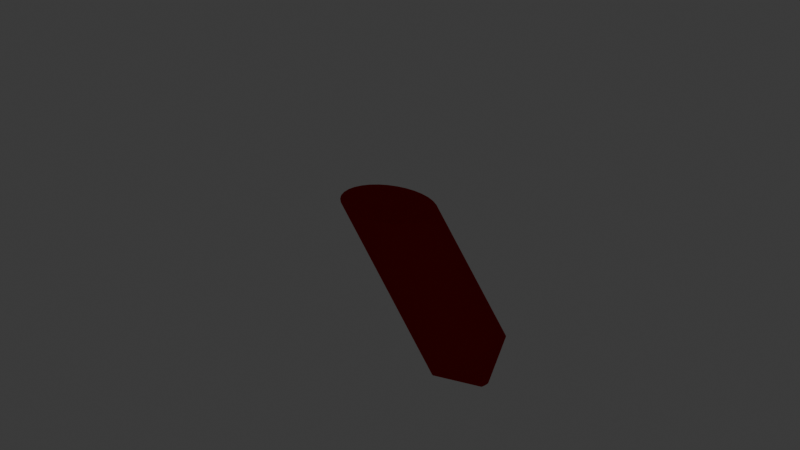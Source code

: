 # Source: medicine.blend  (saved by Blender 4.1.24; exported with 4.5.12 LTS)
import bpy
from mathutils import Matrix  # noqa: F401  (used for matrix-valued properties, if any)

bpy.ops.wm.read_factory_settings(use_empty=True)
scene = bpy.context.scene
scene.name = 'Scene'

# ---- collections
col_collection = bpy.data.collections.new('Collection'); scene.collection.children.link(col_collection)

# ---- materials (node trees are filled in below, after node groups)
mat_material_syringe = bpy.data.materials.new('Material.syringe')
mat_material_syringe.use_transparent_shadow = False
mat_material_syringe.use_sss_translucency = True
mat_material_syringe.use_thickness_from_shadow = True
mat_material_syringe.pass_index = 204
mat_material_fluid = bpy.data.materials.new('Material.fluid')
mat_material_fluid.use_transparent_shadow = False

# ---- material node trees
mat_material_syringe.use_nodes = True; mat_material_syringe.node_tree.nodes.clear()
_N = mat_material_syringe.node_tree.nodes; _L = mat_material_syringe.node_tree.links
n0 = _N.new('ShaderNodeOutputMaterial'); n0.name = 'Material Output'; n0.location = (300, 300)
n1 = _N.new('ShaderNodeBsdfTransparent'); n1.name = 'Transparent BSDF'; n1.location = (10, 300)
_L.new(n1.outputs[0], n0.inputs[0])
n0.is_active_output = True
mat_material_fluid.use_nodes = True; mat_material_fluid.node_tree.nodes.clear()
_N = mat_material_fluid.node_tree.nodes; _L = mat_material_fluid.node_tree.links
n0 = _N.new('ShaderNodeOutputMaterial'); n0.name = 'Material Output'; n0.location = (300, 300)
n1 = _N.new('ShaderNodeBsdfAnisotropic'); n1.name = 'Glossy BSDF'; n1.location = (10, 300)
n1.inputs[0].default_value = (0.4564, 0.01161, 0.01161, 1.0)
_L.new(n1.outputs[0], n0.inputs[0])
n0.is_active_output = True

# ---- world
world_world = bpy.data.worlds.new('World'); scene.world = world_world
world_world.use_nodes = True; world_world.node_tree.nodes.clear()
_N = world_world.node_tree.nodes; _L = world_world.node_tree.links
n0 = _N.new('ShaderNodeOutputWorld'); n0.name = 'World Output'; n0.location = (300, 300)
n1 = _N.new('ShaderNodeBackground'); n1.name = 'Background'; n1.location = (10, 300)
n1.inputs[0].default_value = (0.05088, 0.05088, 0.05088, 1.0)
_L.new(n1.outputs[0], n0.inputs[0])
n0.is_active_output = True
world_world.color = (0.05088, 0.05088, 0.05088)
world_world.use_sun_shadow = False
world_world.sun_shadow_jitter_overblur = 0.0

# ---- lights
light_point_001 = bpy.data.lights.new('Point.001', 'POINT')
light_point_001.transmission_factor = 0.0
light_point_001.energy = 2000.0
light_point_001.shadow_soft_size = 1.421
light_point_001.shadow_maximum_resolution = 0.006
light_point_001.use_absolute_resolution = True

# ---- meshes
me_cylinder = bpy.data.meshes.new('Cylinder')
me_cylinder.from_pydata([(4.465e-08, 0.02452, -1.2), (9.08e-09, 0.25, 1.0), (0.004783, 0.02405, -1.2), (0.04877, 0.2452, 1.0), (0.009382, 0.02265, -1.2), (0.09567, 0.231, 1.0), (0.01362, 0.02038, -1.2), (0.1389, 0.2079, 1.0), (0.01734, 0.01734, -1.2), (0.1768, 0.1768, 1.0), (0.02038, 0.01362, -1.2), (0.2079, 0.1389, 1.0), (0.02265, 0.009382, -1.2), (0.231, 0.09567, 1.0), (0.02405, 0.004783, -1.2), (0.2452, 0.04877, 1.0), (0.02452, 1.164e-09, -1.2), (0.25, 1.397e-09, 1.0), (0.02405, -0.004783, -1.2), (0.2452, -0.04877, 1.0), (0.02265, -0.009382, -1.2), (0.231, -0.09567, 1.0), (0.02038, -0.01362, -1.2), (0.2079, -0.1389, 1.0), (0.01734, -0.01734, -1.2), (0.1768, -0.1768, 1.0), (0.01362, -0.02038, -1.2), (0.1389, -0.2079, 1.0), (0.009382, -0.02265, -1.2), (0.09567, -0.231, 1.0), (0.004783, -0.02405, -1.2), (0.04877, -0.2452, 1.0), (4.465e-08, -0.02452, -1.2), (9.08e-09, -0.25, 1.0), (-0.004783, -0.02405, -1.2), (-0.04877, -0.2452, 1.0), (-0.009382, -0.02265, -1.2), (-0.09567, -0.231, 1.0), (-0.01362, -0.02038, -1.2), (-0.1389, -0.2079, 1.0), (-0.01734, -0.01734, -1.2), (-0.1768, -0.1768, 1.0), (-0.02038, -0.01362, -1.2), (-0.2079, -0.1389, 1.0), (-0.02265, -0.009382, -1.2), (-0.231, -0.09567, 1.0), (-0.02405, -0.004783, -1.2), (-0.2452, -0.04877, 1.0), (-0.02452, 1.164e-09, -1.2), (-0.25, 1.397e-09, 1.0), (-0.02405, 0.004783, -1.2), (-0.2452, 0.04877, 1.0), (-0.02265, 0.009382, -1.2), (-0.231, 0.09567, 1.0), (-0.02038, 0.01362, -1.2), (-0.2079, 0.1389, 1.0), (-0.01734, 0.01734, -1.2), (-0.1768, 0.1768, 1.0), (-0.01362, 0.02038, -1.2), (-0.1389, 0.2079, 1.0), (-0.009382, 0.02265, -1.2), (-0.09567, 0.231, 1.0), (-0.004783, 0.02405, -1.2), (-0.04877, 0.2452, 1.0), (9.08e-09, 0.25, -1.0), (0.04877, 0.2452, -1.0), (0.09567, 0.231, -1.0), (0.1389, 0.2079, -1.0), (0.1768, 0.1768, -1.0), (0.2079, 0.1389, -1.0), (0.231, 0.09567, -1.0), (0.2452, 0.04877, -1.0), (0.25, 1.397e-09, -1.0), (0.2452, -0.04877, -1.0), (0.231, -0.09567, -1.0), (0.2079, -0.1389, -1.0), (0.1768, -0.1768, -1.0), (0.1389, -0.2079, -1.0), (0.09567, -0.231, -1.0), (0.04877, -0.2452, -1.0), (9.08e-09, -0.25, -1.0), (-0.04877, -0.2452, -1.0), (-0.09567, -0.231, -1.0), (-0.1389, -0.2079, -1.0), (-0.1768, -0.1768, -1.0), (-0.2079, -0.1389, -1.0), (-0.231, -0.09567, -1.0), (-0.2452, -0.04877, -1.0), (-0.25, 1.397e-09, -1.0), (-0.2452, 0.04877, -1.0), (-0.231, 0.09567, -1.0), (-0.2079, 0.1389, -1.0), (-0.1768, 0.1768, -1.0), (-0.1389, 0.2079, -1.0), (-0.09567, 0.231, -1.0), (-0.04877, 0.2452, -1.0), (1.005e-07, 0.02452, -1.6), (0.004783, 0.02405, -1.6), (0.009382, 0.02265, -1.6), (0.01362, 0.02038, -1.6), (0.01734, 0.01734, -1.6), (0.02038, 0.01362, -1.6), (0.02265, 0.009382, -1.6), (0.02405, 0.004783, -1.6), (0.02452, 1.164e-09, -1.6), (0.02405, -0.004783, -1.6), (0.02265, -0.009382, -1.6), (0.02038, -0.01362, -1.6), (0.01734, -0.01734, -1.6), (0.01362, -0.02038, -1.6), (0.009382, -0.02265, -1.6), (0.004783, -0.02405, -1.6), (1.005e-07, -0.02452, -1.6), (-0.004783, -0.02405, -1.6), (-0.009382, -0.02265, -1.6), (-0.01362, -0.02038, -1.6), (-0.01734, -0.01734, -1.6), (-0.02038, -0.01362, -1.6), (-0.02265, -0.009382, -1.6), (-0.02404, -0.004783, -1.6), (-0.02452, 1.164e-09, -1.6), (-0.02404, 0.004783, -1.6), (-0.02265, 0.009382, -1.6), (-0.02038, 0.01362, -1.6), (-0.01734, 0.01734, -1.6), (-0.01362, 0.02038, -1.6), (-0.009382, 0.02265, -1.6), (-0.004783, 0.02405, -1.6), (0.08873, 0.4461, 1.05), (9.653e-09, 0.4548, 1.05), (0.174, 0.4202, 1.05), (0.2527, 0.3782, 1.05), (0.3216, 0.3216, 1.05), (0.3782, 0.2527, 1.05), (0.4202, 0.174, 1.05), (0.4461, 0.08873, 1.05), (0.4548, 4.067e-09, 1.05), (0.4461, -0.08873, 1.05), (0.4202, -0.174, 1.05), (0.3782, -0.2527, 1.05), (0.3216, -0.3216, 1.05), (0.2527, -0.3782, 1.05), (0.174, -0.4202, 1.05), (0.08873, -0.4461, 1.05), (9.653e-09, -0.4548, 1.05), (-0.08873, -0.4461, 1.05), (-0.174, -0.4202, 1.05), (-0.2527, -0.3782, 1.05), (-0.3216, -0.3216, 1.05), (-0.3782, -0.2527, 1.05), (-0.4202, -0.174, 1.05), (-0.4461, -0.08873, 1.05), (-0.4548, 4.067e-09, 1.05), (-0.4461, 0.08873, 1.05), (-0.4202, 0.174, 1.05), (-0.3782, 0.2527, 1.05), (-0.3216, 0.3216, 1.05), (-0.2527, 0.3782, 1.05), (-0.174, 0.4202, 1.05), (-0.08873, 0.4461, 1.05), (0.02992, 0.1504, 1.1), (8.499e-09, 0.1534, 1.1), (0.05868, 0.1417, 1.1), (0.0852, 0.1275, 1.1), (0.1084, 0.1084, 1.1), (0.1275, 0.0852, 1.1), (0.1417, 0.05868, 1.1), (0.1504, 0.02992, 1.1), (0.1534, 1.81e-09, 1.1), (0.1504, -0.02992, 1.1), (0.1417, -0.05868, 1.1), (0.1275, -0.0852, 1.1), (0.1084, -0.1084, 1.1), (0.0852, -0.1275, 1.1), (0.05868, -0.1417, 1.1), (0.02992, -0.1504, 1.1), (8.499e-09, -0.1534, 1.1), (-0.02992, -0.1504, 1.1), (-0.05868, -0.1417, 1.1), (-0.0852, -0.1275, 1.1), (-0.1084, -0.1084, 1.1), (-0.1275, -0.0852, 1.1), (-0.1417, -0.05868, 1.1), (-0.1504, -0.02992, 1.1), (-0.1534, 1.81e-09, 1.1), (-0.1504, 0.02992, 1.1), (-0.1417, 0.05868, 1.1), (-0.1275, 0.0852, 1.1), (-0.1084, 0.1084, 1.1), (-0.0852, 0.1275, 1.1), (-0.05868, 0.1417, 1.1), (-0.02992, 0.1504, 1.1), (0.08873, 0.4461, 1.1), (8.499e-09, 0.4548, 1.1), (0.174, 0.4202, 1.1), (0.2527, 0.3782, 1.1), (0.3216, 0.3216, 1.1), (0.3782, 0.2527, 1.1), (0.4202, 0.174, 1.1), (0.4461, 0.08873, 1.1), (0.4548, 4.067e-09, 1.1), (0.4461, -0.08873, 1.1), (0.4202, -0.174, 1.1), (0.3782, -0.2527, 1.1), (0.3216, -0.3216, 1.1), (0.2527, -0.3782, 1.1), (0.174, -0.4202, 1.1), (0.08873, -0.4461, 1.1), (8.499e-09, -0.4548, 1.1), (-0.08873, -0.4461, 1.1), (-0.174, -0.4202, 1.1), (-0.2527, -0.3782, 1.1), (-0.3216, -0.3216, 1.1), (-0.3782, -0.2527, 1.1), (-0.4202, -0.174, 1.1), (-0.4461, -0.08873, 1.1), (-0.4548, 4.067e-09, 1.1), (-0.4461, 0.08873, 1.1), (-0.4202, 0.174, 1.1), (-0.3782, 0.2527, 1.1), (-0.3216, 0.3216, 1.1), (-0.2527, 0.3782, 1.1), (-0.174, 0.4202, 1.1), (-0.08873, 0.4461, 1.1), (0.02992, 0.1504, 1.3), (1.865e-08, 0.1534, 1.3), (0.05868, 0.1417, 1.3), (0.0852, 0.1275, 1.3), (0.1084, 0.1084, 1.3), (0.1275, 0.0852, 1.3), (0.1417, 0.05868, 1.3), (0.1504, 0.02992, 1.3), (0.1534, 1.81e-09, 1.3), (0.1504, -0.02992, 1.3), (0.1417, -0.05868, 1.3), (0.1275, -0.0852, 1.3), (0.1084, -0.1084, 1.3), (0.0852, -0.1275, 1.3), (0.05868, -0.1417, 1.3), (0.02992, -0.1504, 1.3), (1.865e-08, -0.1534, 1.3), (-0.02992, -0.1504, 1.3), (-0.05868, -0.1417, 1.3), (-0.0852, -0.1275, 1.3), (-0.1084, -0.1084, 1.3), (-0.1275, -0.0852, 1.3), (-0.1417, -0.05868, 1.3), (-0.1504, -0.02992, 1.3), (-0.1534, 1.81e-09, 1.3), (-0.1504, 0.02992, 1.3), (-0.1417, 0.05868, 1.3), (-0.1275, 0.0852, 1.3), (-0.1084, 0.1084, 1.3), (-0.0852, 0.1275, 1.3), (-0.05868, 0.1417, 1.3), (-0.02992, 0.1504, 1.3), (0.05983, 0.3008, 1.35), (5.134e-09, 0.3067, 1.35), (0.1174, 0.2834, 1.35), (0.1704, 0.255, 1.35), (0.2169, 0.2169, 1.35), (0.255, 0.1704, 1.35), (0.2834, 0.1174, 1.35), (0.3008, 0.05983, 1.35), (0.3067, 1.107e-08, 1.35), (0.3008, -0.05983, 1.35), (0.2834, -0.1174, 1.35), (0.255, -0.1704, 1.35), (0.2169, -0.2169, 1.35), (0.1704, -0.255, 1.35), (0.1174, -0.2834, 1.35), (0.05983, -0.3008, 1.35), (5.134e-09, -0.3067, 1.35), (-0.05983, -0.3008, 1.35), (-0.1174, -0.2834, 1.35), (-0.1704, -0.255, 1.35), (-0.2169, -0.2169, 1.35), (-0.255, -0.1704, 1.35), (-0.2834, -0.1174, 1.35), (-0.3008, -0.05983, 1.35), (-0.3067, 1.107e-08, 1.35), (-0.3008, 0.05983, 1.35), (-0.2834, 0.1174, 1.35), (-0.255, 0.1704, 1.35), (-0.2169, 0.2169, 1.35), (-0.1704, 0.255, 1.35), (-0.1174, 0.2834, 1.35), (-0.05983, 0.3008, 1.35)], [], [(64, 1, 3, 65), (65, 3, 5, 66), (66, 5, 7, 67), (67, 7, 9, 68), (68, 9, 11, 69), (69, 11, 13, 70), (70, 13, 15, 71), (71, 15, 17, 72), (72, 17, 19, 73), (73, 19, 21, 74), (74, 21, 23, 75), (75, 23, 25, 76), (76, 25, 27, 77), (77, 27, 29, 78), (78, 29, 31, 79), (79, 31, 33, 80), (80, 33, 35, 81), (81, 35, 37, 82), (82, 37, 39, 83), (83, 39, 41, 84), (84, 41, 43, 85), (85, 43, 45, 86), (86, 45, 47, 87), (87, 47, 49, 88), (88, 49, 51, 89), (89, 51, 53, 90), (90, 53, 55, 91), (91, 55, 57, 92), (92, 57, 59, 93), (93, 59, 61, 94), (51, 49, 152, 153), (94, 61, 63, 95), (95, 63, 1, 64), (48, 50, 121, 120), (2, 0, 64, 65), (4, 2, 65, 66), (6, 4, 66, 67), (8, 6, 67, 68), (10, 8, 68, 69), (12, 10, 69, 70), (14, 12, 70, 71), (16, 14, 71, 72), (18, 16, 72, 73), (20, 18, 73, 74), (22, 20, 74, 75), (24, 22, 75, 76), (26, 24, 76, 77), (28, 26, 77, 78), (30, 28, 78, 79), (32, 30, 79, 80), (34, 32, 80, 81), (36, 34, 81, 82), (38, 36, 82, 83), (40, 38, 83, 84), (42, 40, 84, 85), (44, 42, 85, 86), (46, 44, 86, 87), (48, 46, 87, 88), (50, 48, 88, 89), (52, 50, 89, 90), (54, 52, 90, 91), (56, 54, 91, 92), (58, 56, 92, 93), (60, 58, 93, 94), (62, 60, 94, 95), (0, 62, 95, 64), (96, 97, 98, 99, 100, 101, 102, 103, 104, 105, 106, 107, 108, 109, 110, 111, 112, 113, 114, 115, 116, 117, 118, 119, 120, 121, 122, 123, 124, 125, 126, 127), (22, 24, 108, 107), (50, 52, 122, 121), (24, 26, 109, 108), (52, 54, 123, 122), (26, 28, 110, 109), (0, 2, 97, 96), (54, 56, 124, 123), (28, 30, 111, 110), (2, 4, 98, 97), (56, 58, 125, 124), (30, 32, 112, 111), (4, 6, 99, 98), (58, 60, 126, 125), (32, 34, 113, 112), (6, 8, 100, 99), (60, 62, 127, 126), (34, 36, 114, 113), (8, 10, 101, 100), (62, 0, 96, 127), (36, 38, 115, 114), (10, 12, 102, 101), (38, 40, 116, 115), (12, 14, 103, 102), (40, 42, 117, 116), (14, 16, 104, 103), (42, 44, 118, 117), (16, 18, 105, 104), (44, 46, 119, 118), (18, 20, 106, 105), (46, 48, 120, 119), (20, 22, 107, 106), (135, 134, 198, 199), (7, 5, 130, 131), (25, 23, 139, 140), (43, 41, 148, 149), (61, 59, 157, 158), (17, 15, 135, 136), (35, 33, 144, 145), (53, 51, 153, 154), (9, 7, 131, 132), (27, 25, 140, 141), (45, 43, 149, 150), (63, 61, 158, 159), (19, 17, 136, 137), (37, 35, 145, 146), (55, 53, 154, 155), (11, 9, 132, 133), (29, 27, 141, 142), (47, 45, 150, 151), (3, 1, 129, 128), (1, 63, 159, 129), (21, 19, 137, 138), (39, 37, 146, 147), (57, 55, 155, 156), (13, 11, 133, 134), (31, 29, 142, 143), (49, 47, 151, 152), (5, 3, 128, 130), (23, 21, 138, 139), (41, 39, 147, 148), (59, 57, 156, 157), (15, 13, 134, 135), (33, 31, 143, 144), (163, 162, 226, 227), (149, 148, 212, 213), (136, 135, 199, 200), (150, 149, 213, 214), (137, 136, 200, 201), (151, 150, 214, 215), (138, 137, 201, 202), (152, 151, 215, 216), (139, 138, 202, 203), (153, 152, 216, 217), (140, 139, 203, 204), (154, 153, 217, 218), (141, 140, 204, 205), (155, 154, 218, 219), (142, 141, 205, 206), (128, 129, 193, 192), (156, 155, 219, 220), (143, 142, 206, 207), (130, 128, 192, 194), (157, 156, 220, 221), (144, 143, 207, 208), (131, 130, 194, 195), (158, 157, 221, 222), (145, 144, 208, 209), (132, 131, 195, 196), (159, 158, 222, 223), (146, 145, 209, 210), (133, 132, 196, 197), (129, 159, 223, 193), (147, 146, 210, 211), (134, 133, 197, 198), (148, 147, 211, 212), (161, 160, 192, 193), (160, 162, 194, 192), (162, 163, 195, 194), (163, 164, 196, 195), (164, 165, 197, 196), (165, 166, 198, 197), (166, 167, 199, 198), (167, 168, 200, 199), (168, 169, 201, 200), (169, 170, 202, 201), (170, 171, 203, 202), (171, 172, 204, 203), (172, 173, 205, 204), (173, 174, 206, 205), (174, 175, 207, 206), (175, 176, 208, 207), (176, 177, 209, 208), (177, 178, 210, 209), (178, 179, 211, 210), (179, 180, 212, 211), (180, 181, 213, 212), (181, 182, 214, 213), (182, 183, 215, 214), (183, 184, 216, 215), (184, 185, 217, 216), (185, 186, 218, 217), (186, 187, 219, 218), (187, 188, 220, 219), (188, 189, 221, 220), (189, 190, 222, 221), (190, 191, 223, 222), (191, 161, 193, 223), (230, 229, 261, 262), (190, 189, 253, 254), (177, 176, 240, 241), (164, 163, 227, 228), (191, 190, 254, 255), (178, 177, 241, 242), (165, 164, 228, 229), (161, 191, 255, 225), (179, 178, 242, 243), (166, 165, 229, 230), (180, 179, 243, 244), (167, 166, 230, 231), (181, 180, 244, 245), (168, 167, 231, 232), (182, 181, 245, 246), (169, 168, 232, 233), (183, 182, 246, 247), (170, 169, 233, 234), (184, 183, 247, 248), (171, 170, 234, 235), (185, 184, 248, 249), (172, 171, 235, 236), (186, 185, 249, 250), (173, 172, 236, 237), (187, 186, 250, 251), (174, 173, 237, 238), (160, 161, 225, 224), (188, 187, 251, 252), (175, 174, 238, 239), (162, 160, 224, 226), (189, 188, 252, 253), (176, 175, 239, 240), (256, 257, 287, 286, 285, 284, 283, 282, 281, 280, 279, 278, 277, 276, 275, 274, 273, 272, 271, 270, 269, 268, 267, 266, 265, 264, 263, 262, 261, 260, 259, 258), (244, 243, 275, 276), (231, 230, 262, 263), (245, 244, 276, 277), (232, 231, 263, 264), (246, 245, 277, 278), (233, 232, 264, 265), (247, 246, 278, 279), (234, 233, 265, 266), (248, 247, 279, 280), (235, 234, 266, 267), (249, 248, 280, 281), (236, 235, 267, 268), (250, 249, 281, 282), (237, 236, 268, 269), (251, 250, 282, 283), (238, 237, 269, 270), (224, 225, 257, 256), (252, 251, 283, 284), (239, 238, 270, 271), (226, 224, 256, 258), (253, 252, 284, 285), (240, 239, 271, 272), (227, 226, 258, 259), (254, 253, 285, 286), (241, 240, 272, 273), (228, 227, 259, 260), (255, 254, 286, 287), (242, 241, 273, 274), (229, 228, 260, 261), (225, 255, 287, 257), (243, 242, 274, 275)])
me_cylinder.polygons.foreach_set('use_smooth', [True] * 258)
_uv = me_cylinder.uv_layers.new(name='UVMap')
_uv.uv.foreach_set('vector', [1.0, 0.5, 1.0, 1.0, 0.9688, 1.0, 0.9688, 0.5, 0.9688, 0.5, 0.9688, 1.0, 0.9375, 1.0, 0.9375, 0.5, 0.9375, 0.5, 0.9375, 1.0, 0.9062, 1.0, 0.9062, 0.5, 0.9062, 0.5, 0.9062, 1.0, 0.875, 1.0, 0.875, 0.5, 0.875, 0.5, 0.875, 1.0, 0.8438, 1.0, 0.8438, 0.5, 0.8438, 0.5, 0.8438, 1.0, 0.8125, 1.0, 0.8125, 0.5, 0.8125, 0.5, 0.8125, 1.0, 0.7812, 1.0, 0.7812, 0.5, 0.7812, 0.5, 0.7812, 1.0, 0.75, 1.0, 0.75, 0.5, 0.75, 0.5, 0.75, 1.0, 0.7188, 1.0, 0.7188, 0.5, 0.7188, 0.5, 0.7188, 1.0, 0.6875, 1.0, 0.6875, 0.5, 0.6875, 0.5, 0.6875, 1.0, 0.6562, 1.0, 0.6562, 0.5, 0.6562, 0.5, 0.6562, 1.0, 0.625, 1.0, 0.625, 0.5, 0.625, 0.5, 0.625, 1.0, 0.5938, 1.0, 0.5938, 0.5, 0.5938, 0.5, 0.5938, 1.0, 0.5625, 1.0, 0.5625, 0.5, 0.5625, 0.5, 0.5625, 1.0, 0.5312, 1.0, 0.5312, 0.5, 0.5312, 0.5, 0.5312, 1.0, 0.5, 1.0, 0.5, 0.5, 0.5, 0.5, 0.5, 1.0, 0.4688, 1.0, 0.4688, 0.5, 0.4688, 0.5, 0.4688, 1.0, 0.4375, 1.0, 0.4375, 0.5, 0.4375, 0.5, 0.4375, 1.0, 0.4062, 1.0, 0.4062, 0.5, 0.4062, 0.5, 0.4062, 1.0, 0.375, 1.0, 0.375, 0.5, 0.375, 0.5, 0.375, 1.0, 0.3438, 1.0, 0.3438, 0.5, 0.3438, 0.5, 0.3438, 1.0, 0.3125, 1.0, 0.3125, 0.5, 0.3125, 0.5, 0.3125, 1.0, 0.2812, 1.0, 0.2812, 0.5, 0.2812, 0.5, 0.2812, 1.0, 0.25, 1.0, 0.25, 0.5, 0.25, 0.5, 0.25, 1.0, 0.2188, 1.0, 0.2188, 0.5, 0.2188, 0.5, 0.2188, 1.0, 0.1875, 1.0, 0.1875, 0.5, 0.1875, 0.5, 0.1875, 1.0, 0.1562, 1.0, 0.1562, 0.5, 0.1562, 0.5, 0.1562, 1.0, 0.125, 1.0, 0.125, 0.5, 0.125, 0.5, 0.125, 1.0, 0.09375, 1.0, 0.09375, 0.5, 0.09375, 0.5, 0.09375, 1.0, 0.0625, 1.0, 0.0625, 0.5, 0.2188, 1.0, 0.25, 1.0, 0.25, 1.0, 0.2188, 1.0, 0.0625, 0.5, 0.0625, 1.0, 0.03125, 1.0, 0.03125, 0.5, 0.03125, 0.5, 0.03125, 1.0, 0.0, 1.0, 0.0, 0.5, 0.7029, 0.25, 0.7038, 0.2592, 0.7038, 0.2592, 0.7029, 0.25, 0.7592, 0.2962, 0.75, 0.2971, 0.75, 0.49, 0.7968, 0.4854, 0.768, 0.2935, 0.7592, 0.2962, 0.7968, 0.4854, 0.8418, 0.4717, 0.7762, 0.2891, 0.768, 0.2935, 0.8418, 0.4717, 0.8833, 0.4496, 0.7833, 0.2833, 0.7762, 0.2891, 0.8833, 0.4496, 0.9197, 0.4197, 0.7891, 0.2762, 0.7833, 0.2833, 0.9197, 0.4197, 0.9496, 0.3833, 0.7935, 0.268, 0.7891, 0.2762, 0.9496, 0.3833, 0.9717, 0.3418, 0.7962, 0.2592, 0.7935, 0.268, 0.9717, 0.3418, 0.9854, 0.2968, 0.7971, 0.25, 0.7962, 0.2592, 0.9854, 0.2968, 0.99, 0.25, 0.7962, 0.2408, 0.7971, 0.25, 0.99, 0.25, 0.9854, 0.2032, 0.7935, 0.232, 0.7962, 0.2408, 0.9854, 0.2032, 0.9717, 0.1582, 0.7891, 0.2238, 0.7935, 0.232, 0.9717, 0.1582, 0.9496, 0.1167, 0.7833, 0.2167, 0.7891, 0.2238, 0.9496, 0.1167, 0.9197, 0.08029, 0.7762, 0.2109, 0.7833, 0.2167, 0.9197, 0.08029, 0.8833, 0.05045, 0.768, 0.2065, 0.7762, 0.2109, 0.8833, 0.05045, 0.8418, 0.02827, 0.7592, 0.2038, 0.768, 0.2065, 0.8418, 0.02827, 0.7968, 0.01461, 0.75, 0.2029, 0.7592, 0.2038, 0.7968, 0.01461, 0.75, 0.01, 0.7408, 0.2038, 0.75, 0.2029, 0.75, 0.01, 0.7032, 0.01461, 0.732, 0.2065, 0.7408, 0.2038, 0.7032, 0.01461, 0.6582, 0.02827, 0.7238, 0.2109, 0.732, 0.2065, 0.6582, 0.02827, 0.6167, 0.05045, 0.7167, 0.2167, 0.7238, 0.2109, 0.6167, 0.05045, 0.5803, 0.08029, 0.7109, 0.2238, 0.7167, 0.2167, 0.5803, 0.08029, 0.5504, 0.1167, 0.7065, 0.232, 0.7109, 0.2238, 0.5504, 0.1167, 0.5283, 0.1582, 0.7038, 0.2408, 0.7065, 0.232, 0.5283, 0.1582, 0.5146, 0.2032, 0.7029, 0.25, 0.7038, 0.2408, 0.5146, 0.2032, 0.51, 0.25, 0.7038, 0.2592, 0.7029, 0.25, 0.51, 0.25, 0.5146, 0.2968, 0.7065, 0.268, 0.7038, 0.2592, 0.5146, 0.2968, 0.5283, 0.3418, 0.7109, 0.2762, 0.7065, 0.268, 0.5283, 0.3418, 0.5504, 0.3833, 0.7167, 0.2833, 0.7109, 0.2762, 0.5504, 0.3833, 0.5803, 0.4197, 0.7238, 0.2891, 0.7167, 0.2833, 0.5803, 0.4197, 0.6167, 0.4496, 0.732, 0.2935, 0.7238, 0.2891, 0.6167, 0.4496, 0.6582, 0.4717, 0.7408, 0.2962, 0.732, 0.2935, 0.6582, 0.4717, 0.7032, 0.4854, 0.75, 0.2971, 0.7408, 0.2962, 0.7032, 0.4854, 0.75, 0.49, 0.75, 0.2971, 0.7592, 0.2962, 0.768, 0.2935, 0.7762, 0.2891, 0.7833, 0.2833, 0.7891, 0.2762, 0.7935, 0.268, 0.7962, 0.2592, 0.7971, 0.25, 0.7962, 0.2408, 0.7935, 0.232, 0.7891, 0.2238, 0.7833, 0.2167, 0.7762, 0.2109, 0.768, 0.2065, 0.7592, 0.2038, 0.75, 0.2029, 0.7408, 0.2038, 0.732, 0.2065, 0.7238, 0.2109, 0.7167, 0.2167, 0.7109, 0.2238, 0.7065, 0.232, 0.7038, 0.2408, 0.7029, 0.25, 0.7038, 0.2592, 0.7065, 0.268, 0.7109, 0.2762, 0.7167, 0.2833, 0.7238, 0.2891, 0.732, 0.2935, 0.7408, 0.2962, 0.7891, 0.2238, 0.7833, 0.2167, 0.7833, 0.2167, 0.7891, 0.2238, 0.7038, 0.2592, 0.7065, 0.268, 0.7065, 0.268, 0.7038, 0.2592, 0.7833, 0.2167, 0.7762, 0.2109, 0.7762, 0.2109, 0.7833, 0.2167, 0.7065, 0.268, 0.7109, 0.2762, 0.7109, 0.2762, 0.7065, 0.268, 0.7762, 0.2109, 0.768, 0.2065, 0.768, 0.2065, 0.7762, 0.2109, 0.75, 0.2971, 0.7592, 0.2962, 0.7592, 0.2962, 0.75, 0.2971, 0.7109, 0.2762, 0.7167, 0.2833, 0.7167, 0.2833, 0.7109, 0.2762, 0.768, 0.2065, 0.7592, 0.2038, 0.7592, 0.2038, 0.768, 0.2065, 0.7592, 0.2962, 0.768, 0.2935, 0.768, 0.2935, 0.7592, 0.2962, 0.7167, 0.2833, 0.7238, 0.2891, 0.7238, 0.2891, 0.7167, 0.2833, 0.7592, 0.2038, 0.75, 0.2029, 0.75, 0.2029, 0.7592, 0.2038, 0.768, 0.2935, 0.7762, 0.2891, 0.7762, 0.2891, 0.768, 0.2935, 0.7238, 0.2891, 0.732, 0.2935, 0.732, 0.2935, 0.7238, 0.2891, 0.75, 0.2029, 0.7408, 0.2038, 0.7408, 0.2038, 0.75, 0.2029, 0.7762, 0.2891, 0.7833, 0.2833, 0.7833, 0.2833, 0.7762, 0.2891, 0.732, 0.2935, 0.7408, 0.2962, 0.7408, 0.2962, 0.732, 0.2935, 0.7408, 0.2038, 0.732, 0.2065, 0.732, 0.2065, 0.7408, 0.2038, 0.7833, 0.2833, 0.7891, 0.2762, 0.7891, 0.2762, 0.7833, 0.2833, 0.7408, 0.2962, 0.75, 0.2971, 0.75, 0.2971, 0.7408, 0.2962, 0.732, 0.2065, 0.7238, 0.2109, 0.7238, 0.2109, 0.732, 0.2065, 0.7891, 0.2762, 0.7935, 0.268, 0.7935, 0.268, 0.7891, 0.2762, 0.7238, 0.2109, 0.7167, 0.2167, 0.7167, 0.2167, 0.7238, 0.2109, 0.7935, 0.268, 0.7962, 0.2592, 0.7962, 0.2592, 0.7935, 0.268, 0.7167, 0.2167, 0.7109, 0.2238, 0.7109, 0.2238, 0.7167, 0.2167, 0.7962, 0.2592, 0.7971, 0.25, 0.7971, 0.25, 0.7962, 0.2592, 0.7109, 0.2238, 0.7065, 0.232, 0.7065, 0.232, 0.7109, 0.2238, 0.7971, 0.25, 0.7962, 0.2408, 0.7962, 0.2408, 0.7971, 0.25, 0.7065, 0.232, 0.7038, 0.2408, 0.7038, 0.2408, 0.7065, 0.232, 0.7962, 0.2408, 0.7935, 0.232, 0.7935, 0.232, 0.7962, 0.2408, 0.7038, 0.2408, 0.7029, 0.25, 0.7029, 0.25, 0.7038, 0.2408, 0.7935, 0.232, 0.7891, 0.2238, 0.7891, 0.2238, 0.7935, 0.232, 0.7812, 1.0, 0.8125, 1.0, 0.8125, 1.0, 0.7812, 1.0, 0.9062, 1.0, 0.9375, 1.0, 0.9375, 1.0, 0.9062, 1.0, 0.625, 1.0, 0.6562, 1.0, 0.6562, 1.0, 0.625, 1.0, 0.3438, 1.0, 0.375, 1.0, 0.375, 1.0, 0.3438, 1.0, 0.0625, 1.0, 0.09375, 1.0, 0.09375, 1.0, 0.0625, 1.0, 0.75, 1.0, 0.7812, 1.0, 0.7812, 1.0, 0.75, 1.0, 0.4688, 1.0, 0.5, 1.0, 0.5, 1.0, 0.4688, 1.0, 0.1875, 1.0, 0.2188, 1.0, 0.2188, 1.0, 0.1875, 1.0, 0.875, 1.0, 0.9062, 1.0, 0.9062, 1.0, 0.875, 1.0, 0.5938, 1.0, 0.625, 1.0, 0.625, 1.0, 0.5938, 1.0, 0.3125, 1.0, 0.3438, 1.0, 0.3438, 1.0, 0.3125, 1.0, 0.03125, 1.0, 0.0625, 1.0, 0.0625, 1.0, 0.03125, 1.0, 0.7188, 1.0, 0.75, 1.0, 0.75, 1.0, 0.7188, 1.0, 0.4375, 1.0, 0.4688, 1.0, 0.4688, 1.0, 0.4375, 1.0, 0.1562, 1.0, 0.1875, 1.0, 0.1875, 1.0, 0.1562, 1.0, 0.8438, 1.0, 0.875, 1.0, 0.875, 1.0, 0.8438, 1.0, 0.5625, 1.0, 0.5938, 1.0, 0.5938, 1.0, 0.5625, 1.0, 0.2812, 1.0, 0.3125, 1.0, 0.3125, 1.0, 0.2812, 1.0, 0.9688, 1.0, 1.0, 1.0, 1.0, 1.0, 0.9688, 1.0, 0.0, 1.0, 0.03125, 1.0, 0.03125, 1.0, 0.0, 1.0, 0.6875, 1.0, 0.7188, 1.0, 0.7188, 1.0, 0.6875, 1.0, 0.4062, 1.0, 0.4375, 1.0, 0.4375, 1.0, 0.4062, 1.0, 0.125, 1.0, 0.1562, 1.0, 0.1562, 1.0, 0.125, 1.0, 0.8125, 1.0, 0.8438, 1.0, 0.8438, 1.0, 0.8125, 1.0, 0.5312, 1.0, 0.5625, 1.0, 0.5625, 1.0, 0.5312, 1.0, 0.25, 1.0, 0.2812, 1.0, 0.2812, 1.0, 0.25, 1.0, 0.9375, 1.0, 0.9688, 1.0, 0.9688, 1.0, 0.9375, 1.0, 0.6562, 1.0, 0.6875, 1.0, 0.6875, 1.0, 0.6562, 1.0, 0.375, 1.0, 0.4062, 1.0, 0.4062, 1.0, 0.375, 1.0, 0.09375, 1.0, 0.125, 1.0, 0.125, 1.0, 0.09375, 1.0, 0.7812, 1.0, 0.8125, 1.0, 0.8125, 1.0, 0.7812, 1.0, 0.5, 1.0, 0.5312, 1.0, 0.5312, 1.0, 0.5, 1.0, 0.295, 0.3173, 0.281, 0.3248, 0.281, 0.3248, 0.295, 0.3173, 0.3438, 1.0, 0.375, 1.0, 0.375, 1.0, 0.3438, 1.0, 0.75, 1.0, 0.7812, 1.0, 0.7812, 1.0, 0.75, 1.0, 0.3125, 1.0, 0.3438, 1.0, 0.3438, 1.0, 0.3125, 1.0, 0.7188, 1.0, 0.75, 1.0, 0.75, 1.0, 0.7188, 1.0, 0.2812, 1.0, 0.3125, 1.0, 0.3125, 1.0, 0.2812, 1.0, 0.6875, 1.0, 0.7188, 1.0, 0.7188, 1.0, 0.6875, 1.0, 0.25, 1.0, 0.2812, 1.0, 0.2812, 1.0, 0.25, 1.0, 0.6562, 1.0, 0.6875, 1.0, 0.6875, 1.0, 0.6562, 1.0, 0.2188, 1.0, 0.25, 1.0, 0.25, 1.0, 0.2188, 1.0, 0.625, 1.0, 0.6562, 1.0, 0.6562, 1.0, 0.625, 1.0, 0.1875, 1.0, 0.2188, 1.0, 0.2188, 1.0, 0.1875, 1.0, 0.5938, 1.0, 0.625, 1.0, 0.625, 1.0, 0.5938, 1.0, 0.1562, 1.0, 0.1875, 1.0, 0.1875, 1.0, 0.1562, 1.0, 0.5625, 1.0, 0.5938, 1.0, 0.5938, 1.0, 0.5625, 1.0, 0.9688, 1.0, 1.0, 1.0, 1.0, 1.0, 0.9688, 1.0, 0.125, 1.0, 0.1562, 1.0, 0.1562, 1.0, 0.125, 1.0, 0.5312, 1.0, 0.5625, 1.0, 0.5625, 1.0, 0.5312, 1.0, 0.9375, 1.0, 0.9688, 1.0, 0.9688, 1.0, 0.9375, 1.0, 0.09375, 1.0, 0.125, 1.0, 0.125, 1.0, 0.09375, 1.0, 0.5, 1.0, 0.5312, 1.0, 0.5312, 1.0, 0.5, 1.0, 0.9062, 1.0, 0.9375, 1.0, 0.9375, 1.0, 0.9062, 1.0, 0.0625, 1.0, 0.09375, 1.0, 0.09375, 1.0, 0.0625, 1.0, 0.4688, 1.0, 0.5, 1.0, 0.5, 1.0, 0.4688, 1.0, 0.875, 1.0, 0.9062, 1.0, 0.9062, 1.0, 0.875, 1.0, 0.03125, 1.0, 0.0625, 1.0, 0.0625, 1.0, 0.03125, 1.0, 0.4375, 1.0, 0.4688, 1.0, 0.4688, 1.0, 0.4375, 1.0, 0.8438, 1.0, 0.875, 1.0, 0.875, 1.0, 0.8438, 1.0, 0.0, 1.0, 0.03125, 1.0, 0.03125, 1.0, 0.0, 1.0, 0.4062, 1.0, 0.4375, 1.0, 0.4375, 1.0, 0.4062, 1.0, 0.8125, 1.0, 0.8438, 1.0, 0.8438, 1.0, 0.8125, 1.0, 0.375, 1.0, 0.4062, 1.0, 0.4062, 1.0, 0.375, 1.0, 0.25, 0.3309, 0.2658, 0.3294, 0.2968, 0.4854, 0.25, 0.49, 0.2658, 0.3294, 0.281, 0.3248, 0.3418, 0.4717, 0.2968, 0.4854, 0.281, 0.3248, 0.295, 0.3173, 0.3833, 0.4496, 0.3418, 0.4717, 0.295, 0.3173, 0.3072, 0.3072, 0.4197, 0.4197, 0.3833, 0.4496, 0.3072, 0.3072, 0.3173, 0.295, 0.4496, 0.3833, 0.4197, 0.4197, 0.3173, 0.295, 0.3248, 0.281, 0.4717, 0.3418, 0.4496, 0.3833, 0.3248, 0.281, 0.3294, 0.2658, 0.4854, 0.2968, 0.4717, 0.3418, 0.3294, 0.2658, 0.3309, 0.25, 0.49, 0.25, 0.4854, 0.2968, 0.3309, 0.25, 0.3294, 0.2342, 0.4854, 0.2032, 0.49, 0.25, 0.3294, 0.2342, 0.3248, 0.219, 0.4717, 0.1582, 0.4854, 0.2032, 0.3248, 0.219, 0.3173, 0.205, 0.4496, 0.1167, 0.4717, 0.1582, 0.3173, 0.205, 0.3072, 0.1928, 0.4197, 0.08029, 0.4496, 0.1167, 0.3072, 0.1928, 0.295, 0.1827, 0.3833, 0.05045, 0.4197, 0.08029, 0.295, 0.1827, 0.281, 0.1752, 0.3418, 0.02827, 0.3833, 0.05045, 0.281, 0.1752, 0.2658, 0.1706, 0.2968, 0.01461, 0.3418, 0.02827, 0.2658, 0.1706, 0.25, 0.1691, 0.25, 0.01, 0.2968, 0.01461, 0.25, 0.1691, 0.2342, 0.1706, 0.2032, 0.01461, 0.25, 0.01, 0.2342, 0.1706, 0.219, 0.1752, 0.1582, 0.02827, 0.2032, 0.01461, 0.219, 0.1752, 0.205, 0.1827, 0.1167, 0.05045, 0.1582, 0.02827, 0.205, 0.1827, 0.1928, 0.1928, 0.08029, 0.08029, 0.1167, 0.05045, 0.1928, 0.1928, 0.1827, 0.205, 0.05045, 0.1167, 0.08029, 0.08029, 0.1827, 0.205, 0.1752, 0.219, 0.02827, 0.1582, 0.05045, 0.1167, 0.1752, 0.219, 0.1706, 0.2342, 0.01461, 0.2032, 0.02827, 0.1582, 0.1706, 0.2342, 0.1691, 0.25, 0.01, 0.25, 0.01461, 0.2032, 0.1691, 0.25, 0.1706, 0.2658, 0.01461, 0.2968, 0.01, 0.25, 0.1706, 0.2658, 0.1752, 0.281, 0.02827, 0.3418, 0.01461, 0.2968, 0.1752, 0.281, 0.1827, 0.295, 0.05045, 0.3833, 0.02827, 0.3418, 0.1827, 0.295, 0.1928, 0.3072, 0.08029, 0.4197, 0.05045, 0.3833, 0.1928, 0.3072, 0.205, 0.3173, 0.1167, 0.4496, 0.08029, 0.4197, 0.205, 0.3173, 0.219, 0.3248, 0.1582, 0.4717, 0.1167, 0.4496, 0.219, 0.3248, 0.2342, 0.3294, 0.2032, 0.4854, 0.1582, 0.4717, 0.2342, 0.3294, 0.25, 0.3309, 0.25, 0.49, 0.2032, 0.4854, 0.3248, 0.281, 0.3173, 0.295, 0.3173, 0.295, 0.3248, 0.281, 0.219, 0.3248, 0.205, 0.3173, 0.205, 0.3173, 0.219, 0.3248, 0.2342, 0.1706, 0.25, 0.1691, 0.25, 0.1691, 0.2342, 0.1706, 0.3072, 0.3072, 0.295, 0.3173, 0.295, 0.3173, 0.3072, 0.3072, 0.2342, 0.3294, 0.219, 0.3248, 0.219, 0.3248, 0.2342, 0.3294, 0.219, 0.1752, 0.2342, 0.1706, 0.2342, 0.1706, 0.219, 0.1752, 0.3173, 0.295, 0.3072, 0.3072, 0.3072, 0.3072, 0.3173, 0.295, 0.25, 0.3309, 0.2342, 0.3294, 0.2342, 0.3294, 0.25, 0.3309, 0.205, 0.1827, 0.219, 0.1752, 0.219, 0.1752, 0.205, 0.1827, 0.3248, 0.281, 0.3173, 0.295, 0.3173, 0.295, 0.3248, 0.281, 0.1928, 0.1928, 0.205, 0.1827, 0.205, 0.1827, 0.1928, 0.1928, 0.3294, 0.2658, 0.3248, 0.281, 0.3248, 0.281, 0.3294, 0.2658, 0.1827, 0.205, 0.1928, 0.1928, 0.1928, 0.1928, 0.1827, 0.205, 0.3309, 0.25, 0.3294, 0.2658, 0.3294, 0.2658, 0.3309, 0.25, 0.1752, 0.219, 0.1827, 0.205, 0.1827, 0.205, 0.1752, 0.219, 0.3294, 0.2342, 0.3309, 0.25, 0.3309, 0.25, 0.3294, 0.2342, 0.1706, 0.2342, 0.1752, 0.219, 0.1752, 0.219, 0.1706, 0.2342, 0.3248, 0.219, 0.3294, 0.2342, 0.3294, 0.2342, 0.3248, 0.219, 0.1691, 0.25, 0.1706, 0.2342, 0.1706, 0.2342, 0.1691, 0.25, 0.3173, 0.205, 0.3248, 0.219, 0.3248, 0.219, 0.3173, 0.205, 0.1706, 0.2658, 0.1691, 0.25, 0.1691, 0.25, 0.1706, 0.2658, 0.3072, 0.1928, 0.3173, 0.205, 0.3173, 0.205, 0.3072, 0.1928, 0.1752, 0.281, 0.1706, 0.2658, 0.1706, 0.2658, 0.1752, 0.281, 0.295, 0.1827, 0.3072, 0.1928, 0.3072, 0.1928, 0.295, 0.1827, 0.1827, 0.295, 0.1752, 0.281, 0.1752, 0.281, 0.1827, 0.295, 0.281, 0.1752, 0.295, 0.1827, 0.295, 0.1827, 0.281, 0.1752, 0.2658, 0.3294, 0.25, 0.3309, 0.25, 0.3309, 0.2658, 0.3294, 0.1928, 0.3072, 0.1827, 0.295, 0.1827, 0.295, 0.1928, 0.3072, 0.2658, 0.1706, 0.281, 0.1752, 0.281, 0.1752, 0.2658, 0.1706, 0.281, 0.3248, 0.2658, 0.3294, 0.2658, 0.3294, 0.281, 0.3248, 0.205, 0.3173, 0.1928, 0.3072, 0.1928, 0.3072, 0.205, 0.3173, 0.25, 0.1691, 0.2658, 0.1706, 0.2658, 0.1706, 0.25, 0.1691, 0.2658, 0.3294, 0.25, 0.3309, 0.2342, 0.3294, 0.219, 0.3248, 0.205, 0.3173, 0.1928, 0.3072, 0.1827, 0.295, 0.1752, 0.281, 0.1706, 0.2658, 0.1691, 0.25, 0.1706, 0.2342, 0.1752, 0.219, 0.1827, 0.205, 0.1928, 0.1928, 0.205, 0.1827, 0.219, 0.1752, 0.2342, 0.1706, 0.25, 0.1691, 0.2658, 0.1706, 0.281, 0.1752, 0.295, 0.1827, 0.3072, 0.1928, 0.3173, 0.205, 0.3248, 0.219, 0.3294, 0.2342, 0.3309, 0.25, 0.3294, 0.2658, 0.3248, 0.281, 0.3173, 0.295, 0.3072, 0.3072, 0.295, 0.3173, 0.281, 0.3248, 0.1928, 0.1928, 0.205, 0.1827, 0.205, 0.1827, 0.1928, 0.1928, 0.3294, 0.2658, 0.3248, 0.281, 0.3248, 0.281, 0.3294, 0.2658, 0.1827, 0.205, 0.1928, 0.1928, 0.1928, 0.1928, 0.1827, 0.205, 0.3309, 0.25, 0.3294, 0.2658, 0.3294, 0.2658, 0.3309, 0.25, 0.1752, 0.219, 0.1827, 0.205, 0.1827, 0.205, 0.1752, 0.219, 0.3294, 0.2342, 0.3309, 0.25, 0.3309, 0.25, 0.3294, 0.2342, 0.1706, 0.2342, 0.1752, 0.219, 0.1752, 0.219, 0.1706, 0.2342, 0.3248, 0.219, 0.3294, 0.2342, 0.3294, 0.2342, 0.3248, 0.219, 0.1691, 0.25, 0.1706, 0.2342, 0.1706, 0.2342, 0.1691, 0.25, 0.3173, 0.205, 0.3248, 0.219, 0.3248, 0.219, 0.3173, 0.205, 0.1706, 0.2658, 0.1691, 0.25, 0.1691, 0.25, 0.1706, 0.2658, 0.3072, 0.1928, 0.3173, 0.205, 0.3173, 0.205, 0.3072, 0.1928, 0.1752, 0.281, 0.1706, 0.2658, 0.1706, 0.2658, 0.1752, 0.281, 0.295, 0.1827, 0.3072, 0.1928, 0.3072, 0.1928, 0.295, 0.1827, 0.1827, 0.295, 0.1752, 0.281, 0.1752, 0.281, 0.1827, 0.295, 0.281, 0.1752, 0.295, 0.1827, 0.295, 0.1827, 0.281, 0.1752, 0.2658, 0.3294, 0.25, 0.3309, 0.25, 0.3309, 0.2658, 0.3294, 0.1928, 0.3072, 0.1827, 0.295, 0.1827, 0.295, 0.1928, 0.3072, 0.2658, 0.1706, 0.281, 0.1752, 0.281, 0.1752, 0.2658, 0.1706, 0.281, 0.3248, 0.2658, 0.3294, 0.2658, 0.3294, 0.281, 0.3248, 0.205, 0.3173, 0.1928, 0.3072, 0.1928, 0.3072, 0.205, 0.3173, 0.25, 0.1691, 0.2658, 0.1706, 0.2658, 0.1706, 0.25, 0.1691, 0.295, 0.3173, 0.281, 0.3248, 0.281, 0.3248, 0.295, 0.3173, 0.219, 0.3248, 0.205, 0.3173, 0.205, 0.3173, 0.219, 0.3248, 0.2342, 0.1706, 0.25, 0.1691, 0.25, 0.1691, 0.2342, 0.1706, 0.3072, 0.3072, 0.295, 0.3173, 0.295, 0.3173, 0.3072, 0.3072, 0.2342, 0.3294, 0.219, 0.3248, 0.219, 0.3248, 0.2342, 0.3294, 0.219, 0.1752, 0.2342, 0.1706, 0.2342, 0.1706, 0.219, 0.1752, 0.3173, 0.295, 0.3072, 0.3072, 0.3072, 0.3072, 0.3173, 0.295, 0.25, 0.3309, 0.2342, 0.3294, 0.2342, 0.3294, 0.25, 0.3309, 0.205, 0.1827, 0.219, 0.1752, 0.219, 0.1752, 0.205, 0.1827])
me_cylinder.materials.append(mat_material_syringe)
me_cylinder.update()
me_cylinder.normals_split_custom_set([tuple(v) for v in zip(*[iter([-2.672e-09, 0.9161, -0.4009, 0.0, 0.7709, -0.637, 0.1504, 0.7561, -0.637, 0.1787, 0.8985, -0.4009, 0.1787, 0.8985, -0.4009, 0.1504, 0.7561, -0.637, 0.295, 0.7122, -0.637, 0.3506, 0.8464, -0.4009, 0.3506, 0.8464, -0.4009, 0.295, 0.7122, -0.637, 0.4283, 0.641, -0.637, 0.509, 0.7617, -0.4009, 0.509, 0.7617, -0.4009, 0.4283, 0.641, -0.637, 0.5451, 0.5451, -0.637, 0.6478, 0.6478, -0.4009, 0.6478, 0.6478, -0.4009, 0.5451, 0.5451, -0.637, 0.641, 0.4283, -0.637, 0.7617, 0.509, -0.4009, 0.7617, 0.509, -0.4009, 0.641, 0.4283, -0.637, 0.7122, 0.295, -0.637, 0.8464, 0.3506, -0.4009, 0.8464, 0.3506, -0.4009, 0.7122, 0.295, -0.637, 0.7561, 0.1504, -0.637, 0.8985, 0.1787, -0.4009, 0.8985, 0.1787, -0.4009, 0.7561, 0.1504, -0.637, 0.7709, 2.933e-09, -0.637, 0.9161, 1.069e-08, -0.4009, 0.9161, 1.069e-08, -0.4009, 0.7709, 2.933e-09, -0.637, 0.7561, -0.1504, -0.637, 0.8985, -0.1787, -0.4009, 0.8985, -0.1787, -0.4009, 0.7561, -0.1504, -0.637, 0.7122, -0.295, -0.637, 0.8464, -0.3506, -0.4009, 0.8464, -0.3506, -0.4009, 0.7122, -0.295, -0.637, 0.641, -0.4283, -0.637, 0.7617, -0.509, -0.4009, 0.7617, -0.509, -0.4009, 0.641, -0.4283, -0.637, 0.5451, -0.5451, -0.637, 0.6478, -0.6478, -0.4009, 0.6478, -0.6478, -0.4009, 0.5451, -0.5451, -0.637, 0.4283, -0.641, -0.637, 0.509, -0.7617, -0.4009, 0.509, -0.7617, -0.4009, 0.4283, -0.641, -0.637, 0.295, -0.7122, -0.637, 0.3506, -0.8464, -0.4009, 0.3506, -0.8464, -0.4009, 0.295, -0.7122, -0.637, 0.1504, -0.7561, -0.637, 0.1787, -0.8985, -0.4009, 0.1787, -0.8985, -0.4009, 0.1504, -0.7561, -0.637, 0.0, -0.7709, -0.637, 4.876e-07, -0.9161, -0.4009, 4.876e-07, -0.9161, -0.4009, 0.0, -0.7709, -0.637, -0.1504, -0.7561, -0.637, -0.1787, -0.8985, -0.4009, -0.1787, -0.8985, -0.4009, -0.1504, -0.7561, -0.637, -0.295, -0.7122, -0.637, -0.3506, -0.8464, -0.4009, -0.3506, -0.8464, -0.4009, -0.295, -0.7122, -0.637, -0.4283, -0.641, -0.637, -0.509, -0.7617, -0.4009, -0.509, -0.7617, -0.4009, -0.4283, -0.641, -0.637, -0.5451, -0.5451, -0.637, -0.6478, -0.6478, -0.4009, -0.6478, -0.6478, -0.4009, -0.5451, -0.5451, -0.637, -0.641, -0.4283, -0.637, -0.7617, -0.509, -0.4009, -0.7617, -0.509, -0.4009, -0.641, -0.4283, -0.637, -0.7122, -0.295, -0.637, -0.8464, -0.3506, -0.4009, -0.8464, -0.3506, -0.4009, -0.7122, -0.295, -0.637, -0.7561, -0.1504, -0.637, -0.8985, -0.1787, -0.4009, -0.8985, -0.1787, -0.4009, -0.7561, -0.1504, -0.637, -0.7709, 2.933e-09, -0.637, -0.9161, 8.015e-09, -0.4009, -0.9161, 8.015e-09, -0.4009, -0.7709, 2.933e-09, -0.637, -0.7561, 0.1504, -0.637, -0.8985, 0.1787, -0.4009, -0.8985, 0.1787, -0.4009, -0.7561, 0.1504, -0.637, -0.7122, 0.295, -0.637, -0.8464, 0.3506, -0.4009, -0.8464, 0.3506, -0.4009, -0.7122, 0.295, -0.637, -0.641, 0.4283, -0.637, -0.7617, 0.509, -0.4009, -0.7617, 0.509, -0.4009, -0.641, 0.4283, -0.637, -0.5451, 0.5451, -0.637, -0.6478, 0.6478, -0.4009, -0.6478, 0.6478, -0.4009, -0.5451, 0.5451, -0.637, -0.4283, 0.641, -0.637, -0.509, 0.7617, -0.4009, -0.509, 0.7617, -0.4009, -0.4283, 0.641, -0.637, -0.295, 0.7122, -0.637, -0.3506, 0.8464, -0.4009, -0.7561, 0.1504, -0.637, -0.7709, 2.933e-09, -0.637, -0.8004, 6.234e-08, -0.5995, -0.785, 0.1561, -0.5995, -0.3506, 0.8464, -0.4009, -0.295, 0.7122, -0.637, -0.1504, 0.7561, -0.637, -0.1787, 0.8985, -0.4009, -0.1787, 0.8985, -0.4009, -0.1504, 0.7561, -0.637, 0.0, 0.7709, -0.637, -2.672e-09, 0.9161, -0.4009, -0.9075, 2.167e-08, -0.42, -0.8901, 0.177, -0.42, -0.7139, 0.142, -0.6857, -0.7279, 1.735e-08, -0.6857, 0.177, 0.8901, -0.42, -2.55e-08, 0.9075, -0.42, -2.672e-09, 0.9161, -0.4009, 0.1787, 0.8985, -0.4009, 0.3473, 0.8384, -0.42, 0.177, 0.8901, -0.42, 0.1787, 0.8985, -0.4009, 0.3506, 0.8464, -0.4009, 0.5042, 0.7546, -0.42, 0.3473, 0.8384, -0.42, 0.3506, 0.8464, -0.4009, 0.509, 0.7617, -0.4009, 0.6417, 0.6417, -0.42, 0.5042, 0.7546, -0.42, 0.509, 0.7617, -0.4009, 0.6478, 0.6478, -0.4009, 0.7546, 0.5042, -0.42, 0.6417, 0.6417, -0.42, 0.6478, 0.6478, -0.4009, 0.7617, 0.509, -0.4009, 0.8384, 0.3473, -0.42, 0.7546, 0.5042, -0.42, 0.7617, 0.509, -0.4009, 0.8464, 0.3506, -0.4009, 0.8901, 0.177, -0.42, 0.8384, 0.3473, -0.42, 0.8464, 0.3506, -0.4009, 0.8985, 0.1787, -0.4009, 0.9075, 2.805e-08, -0.42, 0.8901, 0.177, -0.42, 0.8985, 0.1787, -0.4009, 0.9161, 1.069e-08, -0.4009, 0.8901, -0.177, -0.42, 0.9075, 2.805e-08, -0.42, 0.9161, 1.069e-08, -0.4009, 0.8985, -0.1787, -0.4009, 0.8384, -0.3473, -0.42, 0.8901, -0.177, -0.42, 0.8985, -0.1787, -0.4009, 0.8464, -0.3506, -0.4009, 0.7546, -0.5042, -0.42, 0.8384, -0.3473, -0.42, 0.8464, -0.3506, -0.4009, 0.7617, -0.509, -0.4009, 0.6417, -0.6417, -0.42, 0.7546, -0.5042, -0.42, 0.7617, -0.509, -0.4009, 0.6478, -0.6478, -0.4009, 0.5042, -0.7546, -0.42, 0.6417, -0.6417, -0.42, 0.6478, -0.6478, -0.4009, 0.509, -0.7617, -0.4009, 0.3473, -0.8384, -0.42, 0.5042, -0.7546, -0.42, 0.509, -0.7617, -0.4009, 0.3506, -0.8464, -0.4009, 0.177, -0.8901, -0.42, 0.3473, -0.8384, -0.42, 0.3506, -0.8464, -0.4009, 0.1787, -0.8985, -0.4009, 1.336e-06, -0.9075, -0.42, 0.177, -0.8901, -0.42, 0.1787, -0.8985, -0.4009, 4.876e-07, -0.9161, -0.4009, -0.177, -0.8901, -0.42, 1.336e-06, -0.9075, -0.42, 4.876e-07, -0.9161, -0.4009, -0.1787, -0.8985, -0.4009, -0.3473, -0.8384, -0.42, -0.177, -0.8901, -0.42, -0.1787, -0.8985, -0.4009, -0.3506, -0.8464, -0.4009, -0.5042, -0.7546, -0.42, -0.3473, -0.8384, -0.42, -0.3506, -0.8464, -0.4009, -0.509, -0.7617, -0.4009, -0.6417, -0.6417, -0.42, -0.5042, -0.7546, -0.42, -0.509, -0.7617, -0.4009, -0.6478, -0.6478, -0.4009, -0.7546, -0.5042, -0.42, -0.6417, -0.6417, -0.42, -0.6478, -0.6478, -0.4009, -0.7617, -0.509, -0.4009, -0.8384, -0.3473, -0.42, -0.7546, -0.5042, -0.42, -0.7617, -0.509, -0.4009, -0.8464, -0.3506, -0.4009, -0.8901, -0.177, -0.42, -0.8384, -0.3473, -0.42, -0.8464, -0.3506, -0.4009, -0.8985, -0.1787, -0.4009, -0.9075, 2.167e-08, -0.42, -0.8901, -0.177, -0.42, -0.8985, -0.1787, -0.4009, -0.9161, 8.015e-09, -0.4009, -0.8901, 0.177, -0.42, -0.9075, 2.167e-08, -0.42, -0.9161, 8.015e-09, -0.4009, -0.8985, 0.1787, -0.4009, -0.8384, 0.3473, -0.42, -0.8901, 0.177, -0.42, -0.8985, 0.1787, -0.4009, -0.8464, 0.3506, -0.4009, -0.7546, 0.5042, -0.42, -0.8384, 0.3473, -0.42, -0.8464, 0.3506, -0.4009, -0.7617, 0.509, -0.4009, -0.6417, 0.6417, -0.42, -0.7546, 0.5042, -0.42, -0.7617, 0.509, -0.4009, -0.6478, 0.6478, -0.4009, -0.5042, 0.7546, -0.42, -0.6417, 0.6417, -0.42, -0.6478, 0.6478, -0.4009, -0.509, 0.7617, -0.4009, -0.3473, 0.8384, -0.42, -0.5042, 0.7546, -0.42, -0.509, 0.7617, -0.4009, -0.3506, 0.8464, -0.4009, -0.177, 0.8901, -0.42, -0.3473, 0.8384, -0.42, -0.3506, 0.8464, -0.4009, -0.1787, 0.8985, -0.4009, -2.55e-08, 0.9075, -0.42, -0.177, 0.8901, -0.42, -0.1787, 0.8985, -0.4009, -2.672e-09, 0.9161, -0.4009, -1.811e-06, 0.7279, -0.6857, 0.142, 0.7139, -0.6857, 0.2785, 0.6725, -0.6857, 0.4044, 0.6052, -0.6857, 0.5147, 0.5147, -0.6857, 0.6052, 0.4044, -0.6857, 0.6725, 0.2785, -0.6857, 0.7139, 0.142, -0.6857, 0.7279, 2.082e-08, -0.6857, 0.7139, -0.142, -0.6857, 0.6725, -0.2785, -0.6857, 0.6052, -0.4044, -0.6857, 0.5147, -0.5147, -0.6857, 0.4044, -0.6052, -0.6857, 0.2785, -0.6725, -0.6857, 0.142, -0.7139, -0.6857, -6.938e-07, -0.7279, -0.6857, -0.142, -0.7139, -0.6857, -0.2786, -0.6725, -0.6857, -0.4044, -0.6052, -0.6857, -0.5147, -0.5147, -0.6857, -0.6052, -0.4044, -0.6857, -0.6725, -0.2785, -0.6857, -0.7139, -0.142, -0.6857, -0.7279, 1.735e-08, -0.6857, -0.7139, 0.142, -0.6857, -0.6725, 0.2785, -0.6857, -0.6052, 0.4044, -0.6857, -0.5147, 0.5147, -0.6857, -0.4044, 0.6052, -0.6857, -0.2786, 0.6725, -0.6857, -0.142, 0.7139, -0.6857, 0.7546, -0.5042, -0.42, 0.6417, -0.6417, -0.42, 0.5147, -0.5147, -0.6857, 0.6052, -0.4044, -0.6857, -0.8901, 0.177, -0.42, -0.8384, 0.3473, -0.42, -0.6725, 0.2785, -0.6857, -0.7139, 0.142, -0.6857, 0.6417, -0.6417, -0.42, 0.5042, -0.7546, -0.42, 0.4044, -0.6052, -0.6857, 0.5147, -0.5147, -0.6857, -0.8384, 0.3473, -0.42, -0.7546, 0.5042, -0.42, -0.6052, 0.4044, -0.6857, -0.6725, 0.2785, -0.6857, 0.5042, -0.7546, -0.42, 0.3473, -0.8384, -0.42, 0.2785, -0.6725, -0.6857, 0.4044, -0.6052, -0.6857, -2.55e-08, 0.9075, -0.42, 0.177, 0.8901, -0.42, 0.142, 0.7139, -0.6857, -1.811e-06, 0.7279, -0.6857, -0.7546, 0.5042, -0.42, -0.6417, 0.6417, -0.42, -0.5147, 0.5147, -0.6857, -0.6052, 0.4044, -0.6857, 0.3473, -0.8384, -0.42, 0.177, -0.8901, -0.42, 0.142, -0.7139, -0.6857, 0.2785, -0.6725, -0.6857, 0.177, 0.8901, -0.42, 0.3473, 0.8384, -0.42, 0.2785, 0.6725, -0.6857, 0.142, 0.7139, -0.6857, -0.6417, 0.6417, -0.42, -0.5042, 0.7546, -0.42, -0.4044, 0.6052, -0.6857, -0.5147, 0.5147, -0.6857, 0.177, -0.8901, -0.42, 1.336e-06, -0.9075, -0.42, -6.938e-07, -0.7279, -0.6857, 0.142, -0.7139, -0.6857, 0.3473, 0.8384, -0.42, 0.5042, 0.7546, -0.42, 0.4044, 0.6052, -0.6857, 0.2785, 0.6725, -0.6857, -0.5042, 0.7546, -0.42, -0.3473, 0.8384, -0.42, -0.2786, 0.6725, -0.6857, -0.4044, 0.6052, -0.6857, 1.336e-06, -0.9075, -0.42, -0.177, -0.8901, -0.42, -0.142, -0.7139, -0.6857, -6.938e-07, -0.7279, -0.6857, 0.5042, 0.7546, -0.42, 0.6417, 0.6417, -0.42, 0.5147, 0.5147, -0.6857, 0.4044, 0.6052, -0.6857, -0.3473, 0.8384, -0.42, -0.177, 0.8901, -0.42, -0.142, 0.7139, -0.6857, -0.2786, 0.6725, -0.6857, -0.177, -0.8901, -0.42, -0.3473, -0.8384, -0.42, -0.2786, -0.6725, -0.6857, -0.142, -0.7139, -0.6857, 0.6417, 0.6417, -0.42, 0.7546, 0.5042, -0.42, 0.6052, 0.4044, -0.6857, 0.5147, 0.5147, -0.6857, -0.177, 0.8901, -0.42, -2.55e-08, 0.9075, -0.42, -1.811e-06, 0.7279, -0.6857, -0.142, 0.7139, -0.6857, -0.3473, -0.8384, -0.42, -0.5042, -0.7546, -0.42, -0.4044, -0.6052, -0.6857, -0.2786, -0.6725, -0.6857, 0.7546, 0.5042, -0.42, 0.8384, 0.3473, -0.42, 0.6725, 0.2785, -0.6857, 0.6052, 0.4044, -0.6857, -0.5042, -0.7546, -0.42, -0.6417, -0.6417, -0.42, -0.5147, -0.5147, -0.6857, -0.4044, -0.6052, -0.6857, 0.8384, 0.3473, -0.42, 0.8901, 0.177, -0.42, 0.7139, 0.142, -0.6857, 0.6725, 0.2785, -0.6857, -0.6417, -0.6417, -0.42, -0.7546, -0.5042, -0.42, -0.6052, -0.4044, -0.6857, -0.5147, -0.5147, -0.6857, 0.8901, 0.177, -0.42, 0.9075, 2.805e-08, -0.42, 0.7279, 2.082e-08, -0.6857, 0.7139, 0.142, -0.6857, -0.7546, -0.5042, -0.42, -0.8384, -0.3473, -0.42, -0.6725, -0.2785, -0.6857, -0.6052, -0.4044, -0.6857, 0.9075, 2.805e-08, -0.42, 0.8901, -0.177, -0.42, 0.7139, -0.142, -0.6857, 0.7279, 2.082e-08, -0.6857, -0.8384, -0.3473, -0.42, -0.8901, -0.177, -0.42, -0.7139, -0.142, -0.6857, -0.6725, -0.2785, -0.6857, 0.8901, -0.177, -0.42, 0.8384, -0.3473, -0.42, 0.6725, -0.2785, -0.6857, 0.7139, -0.142, -0.6857, -0.8901, -0.177, -0.42, -0.9075, 2.167e-08, -0.42, -0.7279, 1.735e-08, -0.6857, -0.7139, -0.142, -0.6857, 0.8384, -0.3473, -0.42, 0.7546, -0.5042, -0.42, 0.6052, -0.4044, -0.6857, 0.6725, -0.2785, -0.6857, 0.785, 0.1561, -0.5995, 0.7394, 0.3063, -0.5995, 0.6725, 0.2785, 0.6857, 0.7139, 0.142, 0.6857, 0.4283, 0.641, -0.637, 0.295, 0.7122, -0.637, 0.3063, 0.7394, -0.5995, 0.4447, 0.6655, -0.5995, 0.5451, -0.5451, -0.637, 0.641, -0.4283, -0.637, 0.6655, -0.4447, -0.5995, 0.5659, -0.5659, -0.5995, -0.641, -0.4283, -0.637, -0.5451, -0.5451, -0.637, -0.5659, -0.5659, -0.5995, -0.6655, -0.4447, -0.5995, -0.295, 0.7122, -0.637, -0.4283, 0.641, -0.637, -0.4447, 0.6655, -0.5995, -0.3063, 0.7394, -0.5995, 0.7709, 2.933e-09, -0.637, 0.7561, 0.1504, -0.637, 0.785, 0.1561, -0.5995, 0.8004, 5.143e-08, -0.5995, -0.1504, -0.7561, -0.637, 0.0, -0.7709, -0.637, 0.0, -0.8004, -0.5995, -0.1561, -0.785, -0.5995, -0.7122, 0.295, -0.637, -0.7561, 0.1504, -0.637, -0.785, 0.1561, -0.5995, -0.7394, 0.3063, -0.5995, 0.5451, 0.5451, -0.637, 0.4283, 0.641, -0.637, 0.4447, 0.6655, -0.5995, 0.5659, 0.5659, -0.5995, 0.4283, -0.641, -0.637, 0.5451, -0.5451, -0.637, 0.5659, -0.5659, -0.5995, 0.4447, -0.6655, -0.5995, -0.7122, -0.295, -0.637, -0.641, -0.4283, -0.637, -0.6655, -0.4447, -0.5995, -0.7394, -0.3063, -0.5995, -0.1504, 0.7561, -0.637, -0.295, 0.7122, -0.637, -0.3063, 0.7394, -0.5995, -0.1561, 0.785, -0.5995, 0.7561, -0.1504, -0.637, 0.7709, 2.933e-09, -0.637, 0.8004, 5.143e-08, -0.5995, 0.785, -0.1561, -0.5995, -0.295, -0.7122, -0.637, -0.1504, -0.7561, -0.637, -0.1561, -0.785, -0.5995, -0.3063, -0.7394, -0.5995, -0.641, 0.4283, -0.637, -0.7122, 0.295, -0.637, -0.7394, 0.3063, -0.5995, -0.6655, 0.4447, -0.5995, 0.641, 0.4283, -0.637, 0.5451, 0.5451, -0.637, 0.5659, 0.5659, -0.5995, 0.6655, 0.4447, -0.5995, 0.295, -0.7122, -0.637, 0.4283, -0.641, -0.637, 0.4447, -0.6655, -0.5995, 0.3063, -0.7394, -0.5995, -0.7561, -0.1504, -0.637, -0.7122, -0.295, -0.637, -0.7394, -0.3063, -0.5995, -0.785, -0.1561, -0.5995, 0.1504, 0.7561, -0.637, 0.0, 0.7709, -0.637, 0.0, 0.8004, -0.5995, 0.1561, 0.785, -0.5995, 0.0, 0.7709, -0.637, -0.1504, 0.7561, -0.637, -0.1561, 0.785, -0.5995, 0.0, 0.8004, -0.5995, 0.7122, -0.295, -0.637, 0.7561, -0.1504, -0.637, 0.785, -0.1561, -0.5995, 0.7394, -0.3063, -0.5995, -0.4283, -0.641, -0.637, -0.295, -0.7122, -0.637, -0.3063, -0.7394, -0.5995, -0.4447, -0.6655, -0.5995, -0.5451, 0.5451, -0.637, -0.641, 0.4283, -0.637, -0.6655, 0.4447, -0.5995, -0.5659, 0.5659, -0.5995, 0.7122, 0.295, -0.637, 0.641, 0.4283, -0.637, 0.6655, 0.4447, -0.5995, 0.7394, 0.3063, -0.5995, 0.1504, -0.7561, -0.637, 0.295, -0.7122, -0.637, 0.3063, -0.7394, -0.5995, 0.1561, -0.785, -0.5995, -0.7709, 2.933e-09, -0.637, -0.7561, -0.1504, -0.637, -0.785, -0.1561, -0.5995, -0.8004, 6.234e-08, -0.5995, 0.295, 0.7122, -0.637, 0.1504, 0.7561, -0.637, 0.1561, 0.785, -0.5995, 0.3063, 0.7394, -0.5995, 0.641, -0.4283, -0.637, 0.7122, -0.295, -0.637, 0.7394, -0.3063, -0.5995, 0.6655, -0.4447, -0.5995, -0.5451, -0.5451, -0.637, -0.4283, -0.641, -0.637, -0.4447, -0.6655, -0.5995, -0.5659, -0.5659, -0.5995, -0.4283, 0.641, -0.637, -0.5451, 0.5451, -0.637, -0.5659, 0.5659, -0.5995, -0.4447, 0.6655, -0.5995, 0.7561, 0.1504, -0.637, 0.7122, 0.295, -0.637, 0.7394, 0.3063, -0.5995, 0.785, 0.1561, -0.5995, 0.0, -0.7709, -0.637, 0.1504, -0.7561, -0.637, 0.1561, -0.785, -0.5995, 0.0, -0.8004, -0.5995, 0.3798, 0.5684, 0.7298, 0.2616, 0.6316, 0.7298, 0.3046, 0.7353, -0.6054, 0.4422, 0.6618, -0.6054, -0.6655, -0.4447, -0.5995, -0.5659, -0.5659, -0.5995, -0.5147, -0.5147, 0.6857, -0.6052, -0.4044, 0.6857, 0.8004, 5.143e-08, -0.5995, 0.785, 0.1561, -0.5995, 0.7139, 0.142, 0.6857, 0.7279, 5.551e-08, 0.6857, -0.7394, -0.3063, -0.5995, -0.6655, -0.4447, -0.5995, -0.6052, -0.4044, 0.6857, -0.6725, -0.2785, 0.6857, 0.785, -0.1561, -0.5995, 0.8004, 5.143e-08, -0.5995, 0.7279, 5.551e-08, 0.6857, 0.7139, -0.142, 0.6857, -0.785, -0.1561, -0.5995, -0.7394, -0.3063, -0.5995, -0.6725, -0.2785, 0.6857, -0.7139, -0.142, 0.6857, 0.7394, -0.3063, -0.5995, 0.785, -0.1561, -0.5995, 0.7139, -0.142, 0.6857, 0.6725, -0.2785, 0.6857, -0.8004, 6.234e-08, -0.5995, -0.785, -0.1561, -0.5995, -0.7139, -0.142, 0.6857, -0.7279, 6.591e-08, 0.6857, 0.6655, -0.4447, -0.5995, 0.7394, -0.3063, -0.5995, 0.6725, -0.2785, 0.6857, 0.6052, -0.4044, 0.6857, -0.785, 0.1561, -0.5995, -0.8004, 6.234e-08, -0.5995, -0.7279, 6.591e-08, 0.6857, -0.7139, 0.142, 0.6857, 0.5659, -0.5659, -0.5995, 0.6655, -0.4447, -0.5995, 0.6052, -0.4044, 0.6857, 0.5147, -0.5147, 0.6857, -0.7394, 0.3063, -0.5995, -0.785, 0.1561, -0.5995, -0.7139, 0.142, 0.6857, -0.6725, 0.2785, 0.6857, 0.4447, -0.6655, -0.5995, 0.5659, -0.5659, -0.5995, 0.5147, -0.5147, 0.6857, 0.4044, -0.6052, 0.6857, -0.6655, 0.4447, -0.5995, -0.7394, 0.3063, -0.5995, -0.6725, 0.2785, 0.6857, -0.6052, 0.4044, 0.6857, 0.3063, -0.7394, -0.5995, 0.4447, -0.6655, -0.5995, 0.4044, -0.6052, 0.6857, 0.2785, -0.6725, 0.6857, 0.1561, 0.785, -0.5995, 0.0, 0.8004, -0.5995, 1.059e-13, 0.7279, 0.6857, 0.142, 0.7139, 0.6857, -0.5659, 0.5659, -0.5995, -0.6655, 0.4447, -0.5995, -0.6052, 0.4044, 0.6857, -0.5147, 0.5147, 0.6857, 0.1561, -0.785, -0.5995, 0.3063, -0.7394, -0.5995, 0.2785, -0.6725, 0.6857, 0.142, -0.7139, 0.6857, 0.3063, 0.7394, -0.5995, 0.1561, 0.785, -0.5995, 0.142, 0.7139, 0.6857, 0.2785, 0.6725, 0.6857, -0.4447, 0.6655, -0.5995, -0.5659, 0.5659, -0.5995, -0.5147, 0.5147, 0.6857, -0.4044, 0.6052, 0.6857, 0.0, -0.8004, -0.5995, 0.1561, -0.785, -0.5995, 0.142, -0.7139, 0.6857, 0.0, -0.7279, 0.6857, 0.4447, 0.6655, -0.5995, 0.3063, 0.7394, -0.5995, 0.2785, 0.6725, 0.6857, 0.4044, 0.6052, 0.6857, -0.3063, 0.7394, -0.5995, -0.4447, 0.6655, -0.5995, -0.4044, 0.6052, 0.6857, -0.2785, 0.6725, 0.6857, -0.1561, -0.785, -0.5995, 0.0, -0.8004, -0.5995, 0.0, -0.7279, 0.6857, -0.142, -0.7139, 0.6857, 0.5659, 0.5659, -0.5995, 0.4447, 0.6655, -0.5995, 0.4044, 0.6052, 0.6857, 0.5147, 0.5147, 0.6857, -0.1561, 0.785, -0.5995, -0.3063, 0.7394, -0.5995, -0.2785, 0.6725, 0.6857, -0.142, 0.7139, 0.6857, -0.3063, -0.7394, -0.5995, -0.1561, -0.785, -0.5995, -0.142, -0.7139, 0.6857, -0.2785, -0.6725, 0.6857, 0.6655, 0.4447, -0.5995, 0.5659, 0.5659, -0.5995, 0.5147, 0.5147, 0.6857, 0.6052, 0.4044, 0.6857, 0.0, 0.8004, -0.5995, -0.1561, 0.785, -0.5995, -0.142, 0.7139, 0.6857, 1.059e-13, 0.7279, 0.6857, -0.4447, -0.6655, -0.5995, -0.3063, -0.7394, -0.5995, -0.2785, -0.6725, 0.6857, -0.4044, -0.6052, 0.6857, 0.7394, 0.3063, -0.5995, 0.6655, 0.4447, -0.5995, 0.6052, 0.4044, 0.6857, 0.6725, 0.2785, 0.6857, -0.5659, -0.5659, -0.5995, -0.4447, -0.6655, -0.5995, -0.4044, -0.6052, 0.6857, -0.5147, -0.5147, 0.6857, 3.063e-07, 0.6836, 0.7298, 0.1334, 0.6705, 0.7298, 0.142, 0.7139, 0.6857, 1.059e-13, 0.7279, 0.6857, 0.1334, 0.6705, 0.7298, 0.2616, 0.6316, 0.7298, 0.2785, 0.6725, 0.6857, 0.142, 0.7139, 0.6857, 0.2616, 0.6316, 0.7298, 0.3798, 0.5684, 0.7298, 0.4044, 0.6052, 0.6857, 0.2785, 0.6725, 0.6857, 0.3798, 0.5684, 0.7298, 0.4834, 0.4834, 0.7298, 0.5147, 0.5147, 0.6857, 0.4044, 0.6052, 0.6857, 0.4834, 0.4834, 0.7298, 0.5684, 0.3798, 0.7298, 0.6052, 0.4044, 0.6857, 0.5147, 0.5147, 0.6857, 0.5684, 0.3798, 0.7298, 0.6316, 0.2616, 0.7298, 0.6725, 0.2785, 0.6857, 0.6052, 0.4044, 0.6857, 0.6316, 0.2616, 0.7298, 0.6705, 0.1334, 0.7298, 0.7139, 0.142, 0.6857, 0.6725, 0.2785, 0.6857, 0.6705, 0.1334, 0.7298, 0.6836, -6.549e-07, 0.7298, 0.7279, 5.551e-08, 0.6857, 0.7139, 0.142, 0.6857, 0.6836, -6.549e-07, 0.7298, 0.6705, -0.1334, 0.7298, 0.7139, -0.142, 0.6857, 0.7279, 5.551e-08, 0.6857, 0.6705, -0.1334, 0.7298, 0.6316, -0.2616, 0.7298, 0.6725, -0.2785, 0.6857, 0.7139, -0.142, 0.6857, 0.6316, -0.2616, 0.7298, 0.5684, -0.3798, 0.7298, 0.6052, -0.4044, 0.6857, 0.6725, -0.2785, 0.6857, 0.5684, -0.3798, 0.7298, 0.4834, -0.4834, 0.7298, 0.5147, -0.5147, 0.6857, 0.6052, -0.4044, 0.6857, 0.4834, -0.4834, 0.7298, 0.3798, -0.5684, 0.7298, 0.4044, -0.6052, 0.6857, 0.5147, -0.5147, 0.6857, 0.3798, -0.5684, 0.7298, 0.2616, -0.6316, 0.7298, 0.2785, -0.6725, 0.6857, 0.4044, -0.6052, 0.6857, 0.2616, -0.6316, 0.7298, 0.1334, -0.6705, 0.7298, 0.142, -0.7139, 0.6857, 0.2785, -0.6725, 0.6857, 0.1334, -0.6705, 0.7298, -3.72e-07, -0.6836, 0.7298, 0.0, -0.7279, 0.6857, 0.142, -0.7139, 0.6857, -3.72e-07, -0.6836, 0.7298, -0.1334, -0.6705, 0.7298, -0.142, -0.7139, 0.6857, 0.0, -0.7279, 0.6857, -0.1334, -0.6705, 0.7298, -0.2616, -0.6316, 0.7298, -0.2785, -0.6725, 0.6857, -0.142, -0.7139, 0.6857, -0.2616, -0.6316, 0.7298, -0.3798, -0.5684, 0.7298, -0.4044, -0.6052, 0.6857, -0.2785, -0.6725, 0.6857, -0.3798, -0.5684, 0.7298, -0.4834, -0.4834, 0.7298, -0.5147, -0.5147, 0.6857, -0.4044, -0.6052, 0.6857, -0.4834, -0.4834, 0.7298, -0.5684, -0.3798, 0.7298, -0.6052, -0.4044, 0.6857, -0.5147, -0.5147, 0.6857, -0.5684, -0.3798, 0.7298, -0.6316, -0.2616, 0.7298, -0.6725, -0.2785, 0.6857, -0.6052, -0.4044, 0.6857, -0.6316, -0.2616, 0.7298, -0.6705, -0.1334, 0.7298, -0.7139, -0.142, 0.6857, -0.6725, -0.2785, 0.6857, -0.6705, -0.1334, 0.7298, -0.6836, 3.356e-07, 0.7298, -0.7279, 6.591e-08, 0.6857, -0.7139, -0.142, 0.6857, -0.6836, 3.356e-07, 0.7298, -0.6705, 0.1334, 0.7298, -0.7139, 0.142, 0.6857, -0.7279, 6.591e-08, 0.6857, -0.6705, 0.1334, 0.7298, -0.6316, 0.2616, 0.7298, -0.6725, 0.2785, 0.6857, -0.7139, 0.142, 0.6857, -0.6316, 0.2616, 0.7298, -0.5684, 0.3798, 0.7298, -0.6052, 0.4044, 0.6857, -0.6725, 0.2785, 0.6857, -0.5684, 0.3798, 0.7298, -0.4834, 0.4834, 0.7298, -0.5147, 0.5147, 0.6857, -0.6052, 0.4044, 0.6857, -0.4834, 0.4834, 0.7298, -0.3798, 0.5684, 0.7298, -0.4044, 0.6052, 0.6857, -0.5147, 0.5147, 0.6857, -0.3798, 0.5684, 0.7298, -0.2616, 0.6316, 0.7298, -0.2785, 0.6725, 0.6857, -0.4044, 0.6052, 0.6857, -0.2616, 0.6316, 0.7298, -0.1334, 0.6705, 0.7298, -0.142, 0.7139, 0.6857, -0.2785, 0.6725, 0.6857, -0.1334, 0.6705, 0.7298, 3.063e-07, 0.6836, 0.7298, 1.059e-13, 0.7279, 0.6857, -0.142, 0.7139, 0.6857, 0.7353, 0.3046, -0.6054, 0.6618, 0.4422, -0.6054, 0.8223, 0.5494, 0.1481, 0.9137, 0.3785, 0.1481, -0.2616, 0.6316, 0.7298, -0.3798, 0.5684, 0.7298, -0.4422, 0.6618, -0.6054, -0.3046, 0.7353, -0.6054, -0.1334, -0.6705, 0.7298, -3.72e-07, -0.6836, 0.7298, -5.762e-07, -0.7959, -0.6054, -0.1553, -0.7806, -0.6054, 0.4834, 0.4834, 0.7298, 0.3798, 0.5684, 0.7298, 0.4422, 0.6618, -0.6054, 0.5628, 0.5628, -0.6054, -0.1334, 0.6705, 0.7298, -0.2616, 0.6316, 0.7298, -0.3046, 0.7353, -0.6054, -0.1553, 0.7806, -0.6054, -0.2616, -0.6316, 0.7298, -0.1334, -0.6705, 0.7298, -0.1553, -0.7806, -0.6054, -0.3046, -0.7353, -0.6054, 0.5684, 0.3798, 0.7298, 0.4834, 0.4834, 0.7298, 0.5628, 0.5628, -0.6054, 0.6618, 0.4422, -0.6054, 3.063e-07, 0.6836, 0.7298, -0.1334, 0.6705, 0.7298, -0.1553, 0.7806, -0.6054, -1.312e-07, 0.7959, -0.6054, -0.3798, -0.5684, 0.7298, -0.2616, -0.6316, 0.7298, -0.3046, -0.7353, -0.6054, -0.4422, -0.6618, -0.6054, 0.6316, 0.2616, 0.7298, 0.5684, 0.3798, 0.7298, 0.6618, 0.4422, -0.6054, 0.7353, 0.3046, -0.6054, -0.4834, -0.4834, 0.7298, -0.3798, -0.5684, 0.7298, -0.4422, -0.6618, -0.6054, -0.5628, -0.5628, -0.6054, 0.6705, 0.1334, 0.7298, 0.6316, 0.2616, 0.7298, 0.7353, 0.3046, -0.6054, 0.7806, 0.1553, -0.6054, -0.5684, -0.3798, 0.7298, -0.4834, -0.4834, 0.7298, -0.5628, -0.5628, -0.6054, -0.6618, -0.4422, -0.6054, 0.6836, -6.549e-07, 0.7298, 0.6705, 0.1334, 0.7298, 0.7806, 0.1553, -0.6054, 0.7959, -7.901e-07, -0.6054, -0.6316, -0.2616, 0.7298, -0.5684, -0.3798, 0.7298, -0.6618, -0.4422, -0.6054, -0.7353, -0.3046, -0.6054, 0.6705, -0.1334, 0.7298, 0.6836, -6.549e-07, 0.7298, 0.7959, -7.901e-07, -0.6054, 0.7806, -0.1553, -0.6054, -0.6705, -0.1334, 0.7298, -0.6316, -0.2616, 0.7298, -0.7353, -0.3046, -0.6054, -0.7806, -0.1553, -0.6054, 0.6316, -0.2616, 0.7298, 0.6705, -0.1334, 0.7298, 0.7806, -0.1553, -0.6054, 0.7353, -0.3046, -0.6054, -0.6836, 3.356e-07, 0.7298, -0.6705, -0.1334, 0.7298, -0.7806, -0.1553, -0.6054, -0.7959, 4.193e-07, -0.6054, 0.5684, -0.3798, 0.7298, 0.6316, -0.2616, 0.7298, 0.7353, -0.3046, -0.6054, 0.6618, -0.4422, -0.6054, -0.6705, 0.1334, 0.7298, -0.6836, 3.356e-07, 0.7298, -0.7959, 4.193e-07, -0.6054, -0.7806, 0.1553, -0.6054, 0.4834, -0.4834, 0.7298, 0.5684, -0.3798, 0.7298, 0.6618, -0.4422, -0.6054, 0.5628, -0.5628, -0.6054, -0.6316, 0.2616, 0.7298, -0.6705, 0.1334, 0.7298, -0.7806, 0.1553, -0.6054, -0.7353, 0.3046, -0.6054, 0.3798, -0.5684, 0.7298, 0.4834, -0.4834, 0.7298, 0.5628, -0.5628, -0.6054, 0.4422, -0.6618, -0.6054, -0.5684, 0.3798, 0.7298, -0.6316, 0.2616, 0.7298, -0.7353, 0.3046, -0.6054, -0.6618, 0.4422, -0.6054, 0.2616, -0.6316, 0.7298, 0.3798, -0.5684, 0.7298, 0.4422, -0.6618, -0.6054, 0.3046, -0.7353, -0.6054, 0.1334, 0.6705, 0.7298, 3.063e-07, 0.6836, 0.7298, -1.312e-07, 0.7959, -0.6054, 0.1553, 0.7806, -0.6054, -0.4834, 0.4834, 0.7298, -0.5684, 0.3798, 0.7298, -0.6618, 0.4422, -0.6054, -0.5628, 0.5628, -0.6054, 0.1334, -0.6705, 0.7298, 0.2616, -0.6316, 0.7298, 0.3046, -0.7353, -0.6054, 0.1553, -0.7806, -0.6054, 0.2616, 0.6316, 0.7298, 0.1334, 0.6705, 0.7298, 0.1553, 0.7806, -0.6054, 0.3046, 0.7353, -0.6054, -0.3798, 0.5684, 0.7298, -0.4834, 0.4834, 0.7298, -0.5628, 0.5628, -0.6054, -0.4422, 0.6618, -0.6054, -3.72e-07, -0.6836, 0.7298, 0.1334, -0.6705, 0.7298, 0.1553, -0.7806, -0.6054, -5.762e-07, -0.7959, -0.6054, 0.1929, 0.97, 0.1481, -1.996e-06, 0.989, 0.1481, -0.1929, 0.97, 0.1481, -0.3785, 0.9137, 0.1481, -0.5494, 0.8223, 0.1481, -0.6993, 0.6993, 0.1481, -0.8223, 0.5494, 0.1481, -0.9137, 0.3785, 0.1481, -0.97, 0.1929, 0.1481, -0.989, 5.754e-07, 0.1481, -0.97, -0.1929, 0.1481, -0.9137, -0.3785, 0.1481, -0.8223, -0.5494, 0.1481, -0.6993, -0.6993, 0.1481, -0.5494, -0.8223, 0.1481, -0.3785, -0.9137, 0.1481, -0.1929, -0.97, 0.1481, -1.143e-06, -0.989, 0.1481, 0.1929, -0.97, 0.1481, 0.3785, -0.9137, 0.1481, 0.5494, -0.8223, 0.1481, 0.6993, -0.6993, 0.1481, 0.8223, -0.5494, 0.1481, 0.9137, -0.3785, 0.1481, 0.97, -0.1929, 0.1481, 0.989, -9.657e-07, 0.1481, 0.97, 0.1929, 0.1481, 0.9137, 0.3785, 0.1481, 0.8223, 0.5494, 0.1481, 0.6993, 0.6993, 0.1481, 0.5494, 0.8223, 0.1481, 0.3785, 0.9137, 0.1481, -0.5628, -0.5628, -0.6054, -0.4422, -0.6618, -0.6054, -0.5494, -0.8223, 0.1481, -0.6993, -0.6993, 0.1481, 0.7806, 0.1553, -0.6054, 0.7353, 0.3046, -0.6054, 0.9137, 0.3785, 0.1481, 0.97, 0.1929, 0.1481, -0.6618, -0.4422, -0.6054, -0.5628, -0.5628, -0.6054, -0.6993, -0.6993, 0.1481, -0.8223, -0.5494, 0.1481, 0.7959, -7.901e-07, -0.6054, 0.7806, 0.1553, -0.6054, 0.97, 0.1929, 0.1481, 0.989, -9.657e-07, 0.1481, -0.7353, -0.3046, -0.6054, -0.6618, -0.4422, -0.6054, -0.8223, -0.5494, 0.1481, -0.9137, -0.3785, 0.1481, 0.7806, -0.1553, -0.6054, 0.7959, -7.901e-07, -0.6054, 0.989, -9.657e-07, 0.1481, 0.97, -0.1929, 0.1481, -0.7806, -0.1553, -0.6054, -0.7353, -0.3046, -0.6054, -0.9137, -0.3785, 0.1481, -0.97, -0.1929, 0.1481, 0.7353, -0.3046, -0.6054, 0.7806, -0.1553, -0.6054, 0.97, -0.1929, 0.1481, 0.9137, -0.3785, 0.1481, -0.7959, 4.193e-07, -0.6054, -0.7806, -0.1553, -0.6054, -0.97, -0.1929, 0.1481, -0.989, 5.754e-07, 0.1481, 0.6618, -0.4422, -0.6054, 0.7353, -0.3046, -0.6054, 0.9137, -0.3785, 0.1481, 0.8223, -0.5494, 0.1481, -0.7806, 0.1553, -0.6054, -0.7959, 4.193e-07, -0.6054, -0.989, 5.754e-07, 0.1481, -0.97, 0.1929, 0.1481, 0.5628, -0.5628, -0.6054, 0.6618, -0.4422, -0.6054, 0.8223, -0.5494, 0.1481, 0.6993, -0.6993, 0.1481, -0.7353, 0.3046, -0.6054, -0.7806, 0.1553, -0.6054, -0.97, 0.1929, 0.1481, -0.9137, 0.3785, 0.1481, 0.4422, -0.6618, -0.6054, 0.5628, -0.5628, -0.6054, 0.6993, -0.6993, 0.1481, 0.5494, -0.8223, 0.1481, -0.6618, 0.4422, -0.6054, -0.7353, 0.3046, -0.6054, -0.9137, 0.3785, 0.1481, -0.8223, 0.5494, 0.1481, 0.3046, -0.7353, -0.6054, 0.4422, -0.6618, -0.6054, 0.5494, -0.8223, 0.1481, 0.3785, -0.9137, 0.1481, 0.1553, 0.7806, -0.6054, -1.312e-07, 0.7959, -0.6054, -1.996e-06, 0.989, 0.1481, 0.1929, 0.97, 0.1481, -0.5628, 0.5628, -0.6054, -0.6618, 0.4422, -0.6054, -0.8223, 0.5494, 0.1481, -0.6993, 0.6993, 0.1481, 0.1553, -0.7806, -0.6054, 0.3046, -0.7353, -0.6054, 0.3785, -0.9137, 0.1481, 0.1929, -0.97, 0.1481, 0.3046, 0.7353, -0.6054, 0.1553, 0.7806, -0.6054, 0.1929, 0.97, 0.1481, 0.3785, 0.9137, 0.1481, -0.4422, 0.6618, -0.6054, -0.5628, 0.5628, -0.6054, -0.6993, 0.6993, 0.1481, -0.5494, 0.8223, 0.1481, -5.762e-07, -0.7959, -0.6054, 0.1553, -0.7806, -0.6054, 0.1929, -0.97, 0.1481, -1.143e-06, -0.989, 0.1481, 0.4422, 0.6618, -0.6054, 0.3046, 0.7353, -0.6054, 0.3785, 0.9137, 0.1481, 0.5494, 0.8223, 0.1481, -0.3046, 0.7353, -0.6054, -0.4422, 0.6618, -0.6054, -0.5494, 0.8223, 0.1481, -0.3785, 0.9137, 0.1481, -0.1553, -0.7806, -0.6054, -5.762e-07, -0.7959, -0.6054, -1.143e-06, -0.989, 0.1481, -0.1929, -0.97, 0.1481, 0.5628, 0.5628, -0.6054, 0.4422, 0.6618, -0.6054, 0.5494, 0.8223, 0.1481, 0.6993, 0.6993, 0.1481, -0.1553, 0.7806, -0.6054, -0.3046, 0.7353, -0.6054, -0.3785, 0.9137, 0.1481, -0.1929, 0.97, 0.1481, -0.3046, -0.7353, -0.6054, -0.1553, -0.7806, -0.6054, -0.1929, -0.97, 0.1481, -0.3785, -0.9137, 0.1481, 0.6618, 0.4422, -0.6054, 0.5628, 0.5628, -0.6054, 0.6993, 0.6993, 0.1481, 0.8223, 0.5494, 0.1481, -1.312e-07, 0.7959, -0.6054, -0.1553, 0.7806, -0.6054, -0.1929, 0.97, 0.1481, -1.996e-06, 0.989, 0.1481, -0.4422, -0.6618, -0.6054, -0.3046, -0.7353, -0.6054, -0.3785, -0.9137, 0.1481, -0.5494, -0.8223, 0.1481])] * 3)])
me_cylinder_001 = bpy.data.meshes.new('Cylinder.001')
me_cylinder_001.from_pydata([(0.0, 0.02378, -1.176), (0.0, 0.2425, 0.01643), (0.004639, 0.02332, -1.176), (0.04731, 0.2378, -0.02152), (0.0091, 0.02197, -1.176), (0.0928, 0.224, -0.05801), (0.01321, 0.01977, -1.176), (0.1347, 0.2016, -0.09164), (0.01682, 0.01682, -1.176), (0.1715, 0.1715, -0.1211), (0.01977, 0.01321, -1.176), (0.2016, 0.1347, -0.1453), (0.02197, 0.0091, -1.176), (0.224, 0.0928, -0.1633), (0.02332, 0.004639, -1.176), (0.2378, 0.04731, -0.1743), (0.02378, 1.185e-09, -1.176), (0.2425, 1.411e-09, -0.1781), (0.02332, -0.004639, -1.176), (0.2378, -0.04731, -0.1743), (0.02197, -0.0091, -1.176), (0.224, -0.0928, -0.1633), (0.01977, -0.01321, -1.176), (0.2016, -0.1347, -0.1453), (0.01682, -0.01682, -1.176), (0.1715, -0.1715, -0.1211), (0.01321, -0.01977, -1.176), (0.1347, -0.2016, -0.09164), (0.0091, -0.02197, -1.176), (0.0928, -0.224, -0.05801), (0.004639, -0.02332, -1.176), (0.04731, -0.2378, -0.02152), (0.0, -0.02378, -1.176), (0.0, -0.2425, 0.01643), (-0.004639, -0.02332, -1.176), (-0.04731, -0.2378, 0.05438), (-0.0091, -0.02197, -1.176), (-0.0928, -0.224, 0.09087), (-0.01321, -0.01977, -1.176), (-0.1347, -0.2016, 0.1245), (-0.01682, -0.01682, -1.176), (-0.1715, -0.1715, 0.154), (-0.01977, -0.01321, -1.176), (-0.2016, -0.1347, 0.1782), (-0.02197, -0.0091, -1.176), (-0.224, -0.0928, 0.1961), (-0.02332, -0.004639, -1.176), (-0.2378, -0.04731, 0.2072), (-0.02378, 1.185e-09, -1.176), (-0.2425, 1.411e-09, 0.2109), (-0.02332, 0.004639, -1.176), (-0.2378, 0.04731, 0.2072), (-0.02197, 0.0091, -1.176), (-0.224, 0.0928, 0.1961), (-0.01977, 0.01321, -1.176), (-0.2016, 0.1347, 0.1782), (-0.01682, 0.01682, -1.176), (-0.1715, 0.1715, 0.154), (-0.01321, 0.01977, -1.176), (-0.1347, 0.2016, 0.1245), (-0.0091, 0.02197, -1.176), (-0.0928, 0.224, 0.09087), (-0.004639, 0.02332, -1.176), (-0.04731, 0.2378, 0.05438), (0.0, 0.2425, -0.982), (0.04731, 0.2378, -0.982), (0.0928, 0.224, -0.982), (0.1347, 0.2016, -0.982), (0.1715, 0.1715, -0.982), (0.2016, 0.1347, -0.982), (0.224, 0.0928, -0.982), (0.2378, 0.04731, -0.982), (0.2425, 1.411e-09, -0.982), (0.2378, -0.04731, -0.982), (0.224, -0.0928, -0.982), (0.2016, -0.1347, -0.982), (0.1715, -0.1715, -0.982), (0.1347, -0.2016, -0.982), (0.0928, -0.224, -0.982), (0.04731, -0.2378, -0.982), (0.0, -0.2425, -0.982), (-0.04731, -0.2378, -0.982), (-0.0928, -0.224, -0.982), (-0.1347, -0.2016, -0.982), (-0.1715, -0.1715, -0.982), (-0.2016, -0.1347, -0.982), (-0.224, -0.0928, -0.982), (-0.2378, -0.04731, -0.982), (-0.2425, 1.411e-09, -0.982), (-0.2378, 0.04731, -0.982), (-0.224, 0.0928, -0.982), (-0.2016, 0.1347, -0.982), (-0.1715, 0.1715, -0.982), (-0.1347, 0.2016, -0.982), (-0.0928, 0.224, -0.982), (-0.04731, 0.2378, -0.982)], [], [(64, 1, 3, 65), (65, 3, 5, 66), (66, 5, 7, 67), (67, 7, 9, 68), (68, 9, 11, 69), (69, 11, 13, 70), (70, 13, 15, 71), (71, 15, 17, 72), (72, 17, 19, 73), (73, 19, 21, 74), (74, 21, 23, 75), (75, 23, 25, 76), (76, 25, 27, 77), (77, 27, 29, 78), (78, 29, 31, 79), (79, 31, 33, 80), (80, 33, 35, 81), (81, 35, 37, 82), (82, 37, 39, 83), (83, 39, 41, 84), (84, 41, 43, 85), (85, 43, 45, 86), (86, 45, 47, 87), (87, 47, 49, 88), (88, 49, 51, 89), (89, 51, 53, 90), (90, 53, 55, 91), (91, 55, 57, 92), (92, 57, 59, 93), (93, 59, 61, 94), (94, 61, 63, 95), (95, 63, 1, 64), (2, 0, 64, 65), (4, 2, 65, 66), (6, 4, 66, 67), (8, 6, 67, 68), (10, 8, 68, 69), (12, 10, 69, 70), (14, 12, 70, 71), (16, 14, 71, 72), (18, 16, 72, 73), (20, 18, 73, 74), (22, 20, 74, 75), (24, 22, 75, 76), (26, 24, 76, 77), (28, 26, 77, 78), (30, 28, 78, 79), (32, 30, 79, 80), (34, 32, 80, 81), (36, 34, 81, 82), (38, 36, 82, 83), (40, 38, 83, 84), (42, 40, 84, 85), (44, 42, 85, 86), (46, 44, 86, 87), (48, 46, 87, 88), (50, 48, 88, 89), (52, 50, 89, 90), (54, 52, 90, 91), (56, 54, 91, 92), (58, 56, 92, 93), (60, 58, 93, 94), (62, 60, 94, 95), (0, 62, 95, 64), (3, 1, 63, 61, 59, 57, 55, 53, 51, 49, 47, 45, 43, 41, 39, 37, 35, 33, 31, 29, 27, 25, 23, 21, 19, 17, 15, 13, 11, 9, 7, 5), (0, 2, 4, 6, 8, 10, 12, 14, 16, 18, 20, 22, 24, 26, 28, 30, 32, 34, 36, 38, 40, 42, 44, 46, 48, 50, 52, 54, 56, 58, 60, 62)])
_uv = me_cylinder_001.uv_layers.new(name='UVMap')
_uv.uv.foreach_set('vector', [1.0, 0.5, 1.0, 1.0, 0.9688, 1.0, 0.9688, 0.5, 0.9688, 0.5, 0.9688, 1.0, 0.9375, 1.0, 0.9375, 0.5, 0.9375, 0.5, 0.9375, 1.0, 0.9062, 1.0, 0.9062, 0.5, 0.9062, 0.5, 0.9062, 1.0, 0.875, 1.0, 0.875, 0.5, 0.875, 0.5, 0.875, 1.0, 0.8438, 1.0, 0.8438, 0.5, 0.8438, 0.5, 0.8438, 1.0, 0.8125, 1.0, 0.8125, 0.5, 0.8125, 0.5, 0.8125, 1.0, 0.7812, 1.0, 0.7812, 0.5, 0.7812, 0.5, 0.7812, 1.0, 0.75, 1.0, 0.75, 0.5, 0.75, 0.5, 0.75, 1.0, 0.7188, 1.0, 0.7188, 0.5, 0.7188, 0.5, 0.7188, 1.0, 0.6875, 1.0, 0.6875, 0.5, 0.6875, 0.5, 0.6875, 1.0, 0.6562, 1.0, 0.6562, 0.5, 0.6562, 0.5, 0.6562, 1.0, 0.625, 1.0, 0.625, 0.5, 0.625, 0.5, 0.625, 1.0, 0.5938, 1.0, 0.5938, 0.5, 0.5938, 0.5, 0.5938, 1.0, 0.5625, 1.0, 0.5625, 0.5, 0.5625, 0.5, 0.5625, 1.0, 0.5312, 1.0, 0.5312, 0.5, 0.5312, 0.5, 0.5312, 1.0, 0.5, 1.0, 0.5, 0.5, 0.5, 0.5, 0.5, 1.0, 0.4688, 1.0, 0.4688, 0.5, 0.4688, 0.5, 0.4688, 1.0, 0.4375, 1.0, 0.4375, 0.5, 0.4375, 0.5, 0.4375, 1.0, 0.4062, 1.0, 0.4062, 0.5, 0.4062, 0.5, 0.4062, 1.0, 0.375, 1.0, 0.375, 0.5, 0.375, 0.5, 0.375, 1.0, 0.3438, 1.0, 0.3438, 0.5, 0.3438, 0.5, 0.3438, 1.0, 0.3125, 1.0, 0.3125, 0.5, 0.3125, 0.5, 0.3125, 1.0, 0.2812, 1.0, 0.2812, 0.5, 0.2812, 0.5, 0.2812, 1.0, 0.25, 1.0, 0.25, 0.5, 0.25, 0.5, 0.25, 1.0, 0.2188, 1.0, 0.2188, 0.5, 0.2188, 0.5, 0.2188, 1.0, 0.1875, 1.0, 0.1875, 0.5, 0.1875, 0.5, 0.1875, 1.0, 0.1562, 1.0, 0.1562, 0.5, 0.1562, 0.5, 0.1562, 1.0, 0.125, 1.0, 0.125, 0.5, 0.125, 0.5, 0.125, 1.0, 0.09375, 1.0, 0.09375, 0.5, 0.09375, 0.5, 0.09375, 1.0, 0.0625, 1.0, 0.0625, 0.5, 0.0625, 0.5, 0.0625, 1.0, 0.03125, 1.0, 0.03125, 0.5, 0.03125, 0.5, 0.03125, 1.0, 0.0, 1.0, 0.0, 0.5, 0.7592, 0.2962, 0.75, 0.2971, 0.75, 0.49, 0.7968, 0.4854, 0.768, 0.2935, 0.7592, 0.2962, 0.7968, 0.4854, 0.8418, 0.4717, 0.7762, 0.2891, 0.768, 0.2935, 0.8418, 0.4717, 0.8833, 0.4496, 0.7833, 0.2833, 0.7762, 0.2891, 0.8833, 0.4496, 0.9197, 0.4197, 0.7891, 0.2762, 0.7833, 0.2833, 0.9197, 0.4197, 0.9496, 0.3833, 0.7935, 0.268, 0.7891, 0.2762, 0.9496, 0.3833, 0.9717, 0.3418, 0.7962, 0.2592, 0.7935, 0.268, 0.9717, 0.3418, 0.9854, 0.2968, 0.7971, 0.25, 0.7962, 0.2592, 0.9854, 0.2968, 0.99, 0.25, 0.7962, 0.2408, 0.7971, 0.25, 0.99, 0.25, 0.9854, 0.2032, 0.7935, 0.232, 0.7962, 0.2408, 0.9854, 0.2032, 0.9717, 0.1582, 0.7891, 0.2238, 0.7935, 0.232, 0.9717, 0.1582, 0.9496, 0.1167, 0.7833, 0.2167, 0.7891, 0.2238, 0.9496, 0.1167, 0.9197, 0.08029, 0.7762, 0.2109, 0.7833, 0.2167, 0.9197, 0.08029, 0.8833, 0.05045, 0.768, 0.2065, 0.7762, 0.2109, 0.8833, 0.05045, 0.8418, 0.02827, 0.7592, 0.2038, 0.768, 0.2065, 0.8418, 0.02827, 0.7968, 0.01461, 0.75, 0.2029, 0.7592, 0.2038, 0.7968, 0.01461, 0.75, 0.01, 0.7408, 0.2038, 0.75, 0.2029, 0.75, 0.01, 0.7032, 0.01461, 0.732, 0.2065, 0.7408, 0.2038, 0.7032, 0.01461, 0.6582, 0.02827, 0.7238, 0.2109, 0.732, 0.2065, 0.6582, 0.02827, 0.6167, 0.05045, 0.7167, 0.2167, 0.7238, 0.2109, 0.6167, 0.05045, 0.5803, 0.08029, 0.7109, 0.2238, 0.7167, 0.2167, 0.5803, 0.08029, 0.5504, 0.1167, 0.7065, 0.232, 0.7109, 0.2238, 0.5504, 0.1167, 0.5283, 0.1582, 0.7038, 0.2408, 0.7065, 0.232, 0.5283, 0.1582, 0.5146, 0.2032, 0.7029, 0.25, 0.7038, 0.2408, 0.5146, 0.2032, 0.51, 0.25, 0.7038, 0.2592, 0.7029, 0.25, 0.51, 0.25, 0.5146, 0.2968, 0.7065, 0.268, 0.7038, 0.2592, 0.5146, 0.2968, 0.5283, 0.3418, 0.7109, 0.2762, 0.7065, 0.268, 0.5283, 0.3418, 0.5504, 0.3833, 0.7167, 0.2833, 0.7109, 0.2762, 0.5504, 0.3833, 0.5803, 0.4197, 0.7238, 0.2891, 0.7167, 0.2833, 0.5803, 0.4197, 0.6167, 0.4496, 0.732, 0.2935, 0.7238, 0.2891, 0.6167, 0.4496, 0.6582, 0.4717, 0.7408, 0.2962, 0.732, 0.2935, 0.6582, 0.4717, 0.7032, 0.4854, 0.75, 0.2971, 0.7408, 0.2962, 0.7032, 0.4854, 0.75, 0.49, 0.9688, 1.0, 0.0, 1.0, 0.03125, 1.0, 0.0625, 1.0, 0.09375, 1.0, 0.125, 1.0, 0.1562, 1.0, 0.1875, 1.0, 0.2188, 1.0, 0.25, 1.0, 0.2812, 1.0, 0.3125, 1.0, 0.3438, 1.0, 0.375, 1.0, 0.4062, 1.0, 0.4375, 1.0, 0.4688, 1.0, 0.5, 1.0, 0.5312, 1.0, 0.5625, 1.0, 0.5938, 1.0, 0.625, 1.0, 0.6562, 1.0, 0.6875, 1.0, 0.7188, 1.0, 0.75, 1.0, 0.7812, 1.0, 0.8125, 1.0, 0.8438, 1.0, 0.875, 1.0, 0.9062, 1.0, 0.9375, 1.0, 0.75, 0.2971, 0.7592, 0.2962, 0.768, 0.2935, 0.7762, 0.2891, 0.7833, 0.2833, 0.7891, 0.2762, 0.7935, 0.268, 0.7962, 0.2592, 0.7971, 0.25, 0.7962, 0.2408, 0.7935, 0.232, 0.7891, 0.2238, 0.7833, 0.2167, 0.7762, 0.2109, 0.768, 0.2065, 0.7592, 0.2038, 0.75, 0.2029, 0.7408, 0.2038, 0.732, 0.2065, 0.7238, 0.2109, 0.7167, 0.2167, 0.7109, 0.2238, 0.7065, 0.232, 0.7038, 0.2408, 0.7029, 0.25, 0.7038, 0.2592, 0.7065, 0.268, 0.7109, 0.2762, 0.7167, 0.2833, 0.7238, 0.2891, 0.732, 0.2935, 0.7408, 0.2962])
me_cylinder_001.materials.append(mat_material_fluid)
me_cylinder_001.update()
me_cylinder_001.normals_split_custom_set([tuple(v) for v in zip(*[iter([0.09802, 0.9952, 0.0, 0.09802, 0.9952, 0.0, 0.09802, 0.9952, 0.0, 0.09802, 0.9952, 0.0, 0.2903, 0.9569, 0.0, 0.2903, 0.9569, 0.0, 0.2903, 0.9569, 0.0, 0.2903, 0.9569, 0.0, 0.4714, 0.8819, 0.0, 0.4714, 0.8819, 0.0, 0.4714, 0.8819, 0.0, 0.4714, 0.8819, 0.0, 0.6344, 0.773, 0.0, 0.6344, 0.773, 0.0, 0.6344, 0.773, 0.0, 0.6344, 0.773, 0.0, 0.773, 0.6344, 0.0, 0.773, 0.6344, 0.0, 0.773, 0.6344, 0.0, 0.773, 0.6344, 0.0, 0.8819, 0.4714, 0.0, 0.8819, 0.4714, 0.0, 0.8819, 0.4714, 0.0, 0.8819, 0.4714, 0.0, 0.9569, 0.2903, 0.0, 0.9569, 0.2903, 0.0, 0.9569, 0.2903, 0.0, 0.9569, 0.2903, 0.0, 0.9952, 0.09802, 0.0, 0.9952, 0.09802, 0.0, 0.9952, 0.09802, 0.0, 0.9952, 0.09802, 0.0, 0.9952, -0.09802, 0.0, 0.9952, -0.09802, 0.0, 0.9952, -0.09802, 0.0, 0.9952, -0.09802, 0.0, 0.9569, -0.2903, 0.0, 0.9569, -0.2903, 0.0, 0.9569, -0.2903, 0.0, 0.9569, -0.2903, 0.0, 0.8819, -0.4714, 0.0, 0.8819, -0.4714, 0.0, 0.8819, -0.4714, 0.0, 0.8819, -0.4714, 0.0, 0.773, -0.6344, 0.0, 0.773, -0.6344, 0.0, 0.773, -0.6344, 0.0, 0.773, -0.6344, 0.0, 0.6344, -0.773, 0.0, 0.6344, -0.773, 0.0, 0.6344, -0.773, 0.0, 0.6344, -0.773, 0.0, 0.4714, -0.8819, 0.0, 0.4714, -0.8819, 0.0, 0.4714, -0.8819, 0.0, 0.4714, -0.8819, 0.0, 0.2903, -0.9569, 0.0, 0.2903, -0.9569, 0.0, 0.2903, -0.9569, 0.0, 0.2903, -0.9569, 0.0, 0.09802, -0.9952, 0.0, 0.09802, -0.9952, 0.0, 0.09802, -0.9952, 0.0, 0.09802, -0.9952, 0.0, -0.09802, -0.9952, 0.0, -0.09802, -0.9952, 0.0, -0.09802, -0.9952, 0.0, -0.09802, -0.9952, 0.0, -0.2903, -0.9569, 0.0, -0.2903, -0.9569, 0.0, -0.2903, -0.9569, 0.0, -0.2903, -0.9569, 0.0, -0.4714, -0.8819, 0.0, -0.4714, -0.8819, 0.0, -0.4714, -0.8819, 0.0, -0.4714, -0.8819, 0.0, -0.6344, -0.773, 0.0, -0.6344, -0.773, 0.0, -0.6344, -0.773, 0.0, -0.6344, -0.773, 0.0, -0.773, -0.6344, 0.0, -0.773, -0.6344, 0.0, -0.773, -0.6344, 0.0, -0.773, -0.6344, 0.0, -0.8819, -0.4714, 0.0, -0.8819, -0.4714, 0.0, -0.8819, -0.4714, 0.0, -0.8819, -0.4714, 0.0, -0.9569, -0.2903, 0.0, -0.9569, -0.2903, 0.0, -0.9569, -0.2903, 0.0, -0.9569, -0.2903, 0.0, -0.9952, -0.09802, 0.0, -0.9952, -0.09802, 0.0, -0.9952, -0.09802, 0.0, -0.9952, -0.09802, 0.0, -0.9952, 0.09802, 0.0, -0.9952, 0.09802, 0.0, -0.9952, 0.09802, 0.0, -0.9952, 0.09802, 0.0, -0.9569, 0.2903, 0.0, -0.9569, 0.2903, 0.0, -0.9569, 0.2903, 0.0, -0.9569, 0.2903, 0.0, -0.8819, 0.4714, 0.0, -0.8819, 0.4714, 0.0, -0.8819, 0.4714, 0.0, -0.8819, 0.4714, 0.0, -0.773, 0.6344, 0.0, -0.773, 0.6344, 0.0, -0.773, 0.6344, 0.0, -0.773, 0.6344, 0.0, -0.6344, 0.773, 0.0, -0.6344, 0.773, 0.0, -0.6344, 0.773, 0.0, -0.6344, 0.773, 0.0, -0.4714, 0.8819, 0.0, -0.4714, 0.8819, 0.0, -0.4714, 0.8819, 0.0, -0.4714, 0.8819, 0.0, -0.2903, 0.9569, 0.0, -0.2903, 0.9569, 0.0, -0.2903, 0.9569, 0.0, -0.2903, 0.9569, 0.0, -0.09802, 0.9952, 0.0, -0.09802, 0.9952, 0.0, -0.09802, 0.9952, 0.0, -0.09802, 0.9952, 0.0, 0.06521, 0.6622, -0.7465, 0.06521, 0.6622, -0.7465, 0.06521, 0.6622, -0.7465, 0.06521, 0.6622, -0.7465, 0.1931, 0.6367, -0.7465, 0.1931, 0.6367, -0.7465, 0.1931, 0.6367, -0.7465, 0.1931, 0.6367, -0.7465, 0.3136, 0.5868, -0.7465, 0.3136, 0.5868, -0.7465, 0.3136, 0.5868, -0.7465, 0.3136, 0.5868, -0.7465, 0.4221, 0.5143, -0.7465, 0.4221, 0.5143, -0.7465, 0.4221, 0.5143, -0.7465, 0.4221, 0.5143, -0.7465, 0.5143, 0.4221, -0.7465, 0.5143, 0.4221, -0.7465, 0.5143, 0.4221, -0.7465, 0.5143, 0.4221, -0.7465, 0.5868, 0.3136, -0.7465, 0.5868, 0.3136, -0.7465, 0.5868, 0.3136, -0.7465, 0.5868, 0.3136, -0.7465, 0.6367, 0.1931, -0.7465, 0.6367, 0.1931, -0.7465, 0.6367, 0.1931, -0.7465, 0.6367, 0.1931, -0.7465, 0.6622, 0.06522, -0.7465, 0.6622, 0.06522, -0.7465, 0.6622, 0.06522, -0.7465, 0.6622, 0.06522, -0.7465, 0.6622, -0.06522, -0.7465, 0.6622, -0.06522, -0.7465, 0.6622, -0.06522, -0.7465, 0.6622, -0.06522, -0.7465, 0.6367, -0.1931, -0.7465, 0.6367, -0.1931, -0.7465, 0.6367, -0.1931, -0.7465, 0.6367, -0.1931, -0.7465, 0.5868, -0.3136, -0.7465, 0.5868, -0.3136, -0.7465, 0.5868, -0.3136, -0.7465, 0.5868, -0.3136, -0.7465, 0.5143, -0.4221, -0.7465, 0.5143, -0.4221, -0.7465, 0.5143, -0.4221, -0.7465, 0.5143, -0.4221, -0.7465, 0.4221, -0.5143, -0.7465, 0.4221, -0.5143, -0.7465, 0.4221, -0.5143, -0.7465, 0.4221, -0.5143, -0.7465, 0.3136, -0.5868, -0.7465, 0.3136, -0.5868, -0.7465, 0.3136, -0.5868, -0.7465, 0.3136, -0.5868, -0.7465, 0.1931, -0.6367, -0.7465, 0.1931, -0.6367, -0.7465, 0.1931, -0.6367, -0.7465, 0.1931, -0.6367, -0.7465, 0.06521, -0.6622, -0.7465, 0.06521, -0.6622, -0.7465, 0.06521, -0.6622, -0.7465, 0.06521, -0.6622, -0.7465, -0.06521, -0.6622, -0.7465, -0.06521, -0.6622, -0.7465, -0.06521, -0.6622, -0.7465, -0.06521, -0.6622, -0.7465, -0.1931, -0.6367, -0.7465, -0.1931, -0.6367, -0.7465, -0.1931, -0.6367, -0.7465, -0.1931, -0.6367, -0.7465, -0.3136, -0.5868, -0.7465, -0.3136, -0.5868, -0.7465, -0.3136, -0.5868, -0.7465, -0.3136, -0.5868, -0.7465, -0.4221, -0.5143, -0.7465, -0.4221, -0.5143, -0.7465, -0.4221, -0.5143, -0.7465, -0.4221, -0.5143, -0.7465, -0.5143, -0.4221, -0.7465, -0.5143, -0.4221, -0.7465, -0.5143, -0.4221, -0.7465, -0.5143, -0.4221, -0.7465, -0.5868, -0.3136, -0.7465, -0.5868, -0.3136, -0.7465, -0.5868, -0.3136, -0.7465, -0.5868, -0.3136, -0.7465, -0.6367, -0.1931, -0.7465, -0.6367, -0.1931, -0.7465, -0.6367, -0.1931, -0.7465, -0.6367, -0.1931, -0.7465, -0.6622, -0.06522, -0.7465, -0.6622, -0.06522, -0.7465, -0.6622, -0.06522, -0.7465, -0.6622, -0.06522, -0.7465, -0.6622, 0.06522, -0.7465, -0.6622, 0.06522, -0.7465, -0.6622, 0.06522, -0.7465, -0.6622, 0.06522, -0.7465, -0.6367, 0.1931, -0.7465, -0.6367, 0.1931, -0.7465, -0.6367, 0.1931, -0.7465, -0.6367, 0.1931, -0.7465, -0.5868, 0.3136, -0.7465, -0.5868, 0.3136, -0.7465, -0.5868, 0.3136, -0.7465, -0.5868, 0.3136, -0.7465, -0.5143, 0.4221, -0.7465, -0.5143, 0.4221, -0.7465, -0.5143, 0.4221, -0.7465, -0.5143, 0.4221, -0.7465, -0.4221, 0.5143, -0.7465, -0.4221, 0.5143, -0.7465, -0.4221, 0.5143, -0.7465, -0.4221, 0.5143, -0.7465, -0.3136, 0.5868, -0.7465, -0.3136, 0.5868, -0.7465, -0.3136, 0.5868, -0.7465, -0.3136, 0.5868, -0.7465, -0.1931, 0.6367, -0.7465, -0.1931, 0.6367, -0.7465, -0.1931, 0.6367, -0.7465, -0.1931, 0.6367, -0.7465, -0.06521, 0.6622, -0.7465, -0.06521, 0.6622, -0.7465, -0.06521, 0.6622, -0.7465, -0.06521, 0.6622, -0.7465, 0.6257, -6.926e-09, 0.7801, 0.6257, -6.926e-09, 0.7801, 0.6257, -6.926e-09, 0.7801, 0.6257, -6.926e-09, 0.7801, 0.6257, -6.926e-09, 0.7801, 0.6257, -6.926e-09, 0.7801, 0.6257, -6.926e-09, 0.7801, 0.6257, -6.926e-09, 0.7801, 0.6257, -6.926e-09, 0.7801, 0.6257, -6.926e-09, 0.7801, 0.6257, -6.926e-09, 0.7801, 0.6257, -6.926e-09, 0.7801, 0.6257, -6.926e-09, 0.7801, 0.6257, -6.926e-09, 0.7801, 0.6257, -6.926e-09, 0.7801, 0.6257, -6.926e-09, 0.7801, 0.6257, -6.926e-09, 0.7801, 0.6257, -6.926e-09, 0.7801, 0.6257, -6.926e-09, 0.7801, 0.6257, -6.926e-09, 0.7801, 0.6257, -6.926e-09, 0.7801, 0.6257, -6.926e-09, 0.7801, 0.6257, -6.926e-09, 0.7801, 0.6257, -6.926e-09, 0.7801, 0.6257, -6.926e-09, 0.7801, 0.6257, -6.926e-09, 0.7801, 0.6257, -6.926e-09, 0.7801, 0.6257, -6.926e-09, 0.7801, 0.6257, -6.926e-09, 0.7801, 0.6257, -6.926e-09, 0.7801, 0.6257, -6.926e-09, 0.7801, 0.6257, -6.926e-09, 0.7801, 3.297e-07, 0.0, -1.0, 3.297e-07, 0.0, -1.0, 3.297e-07, 0.0, -1.0, 3.297e-07, 0.0, -1.0, 3.297e-07, 0.0, -1.0, 3.297e-07, 0.0, -1.0, 3.297e-07, 0.0, -1.0, 3.297e-07, 0.0, -1.0, 3.297e-07, 0.0, -1.0, 3.297e-07, 0.0, -1.0, 3.297e-07, 0.0, -1.0, 3.297e-07, 0.0, -1.0, 3.297e-07, 0.0, -1.0, 3.297e-07, 0.0, -1.0, 3.297e-07, 0.0, -1.0, 3.297e-07, 0.0, -1.0, 3.297e-07, 0.0, -1.0, 3.297e-07, 0.0, -1.0, 3.297e-07, 0.0, -1.0, 3.297e-07, 0.0, -1.0, 3.297e-07, 0.0, -1.0, 3.297e-07, 0.0, -1.0, 3.297e-07, 0.0, -1.0, 3.297e-07, 0.0, -1.0, 3.297e-07, 0.0, -1.0, 3.297e-07, 0.0, -1.0, 3.297e-07, 0.0, -1.0, 3.297e-07, 0.0, -1.0, 3.297e-07, 0.0, -1.0, 3.297e-07, 0.0, -1.0, 3.297e-07, 0.0, -1.0, 3.297e-07, 0.0, -1.0])] * 3)])

# ---- objects
ob_point = bpy.data.objects.new('Point', light_point_001)
ob_syringe = bpy.data.objects.new('syringe', me_cylinder)
ob_fluid = bpy.data.objects.new('fluid', me_cylinder_001)

# ---- transforms, parenting, visibility, modifiers, constraints
ob_point.location = (-5.352, -2.16, 4.498)
ob_syringe.location = (0.0, 0.0, 1.288)
ob_syringe.rotation_euler = (-0.03374, -0.6736, 0.0265)
ob_fluid.location = (0.0, 0.0, 1.288)
ob_fluid.rotation_euler = (-0.03374, -0.6736, 0.0265)

# ---- collection membership
col_collection.objects.link(ob_point)
col_collection.objects.link(ob_syringe)
col_collection.objects.link(ob_fluid)

# ---- scene / render settings (as saved in the file)
scene.frame_start = 1; scene.frame_end = 250; scene.frame_set(1)
scene.render.engine = 'BLENDER_EEVEE_NEXT'
scene.cycles.sampling_pattern = 'TABULATED_SOBOL'
scene.eevee.ray_tracing_options.trace_max_roughness = 0.0
scene.eevee.use_raytracing = True
bpy.context.view_layer.update()

# ---- added for rendering (the .blend has no active camera): camera
cam_auto = bpy.data.cameras.new('AutoCamera')
cam_auto.lens = 50.0
cam_auto.sensor_width = 36.0
cam_auto.clip_end = 1000.0
ob_auto_camera = bpy.data.objects.new('AutoCamera', cam_auto)
scene.collection.objects.link(ob_auto_camera)
ob_auto_camera.location = (3.76509, -4.42664, 4.14047)
ob_auto_camera.rotation_euler = (1.09748, -7.21219e-08, 0.694738)
scene.camera = ob_auto_camera
bpy.context.view_layer.update()
